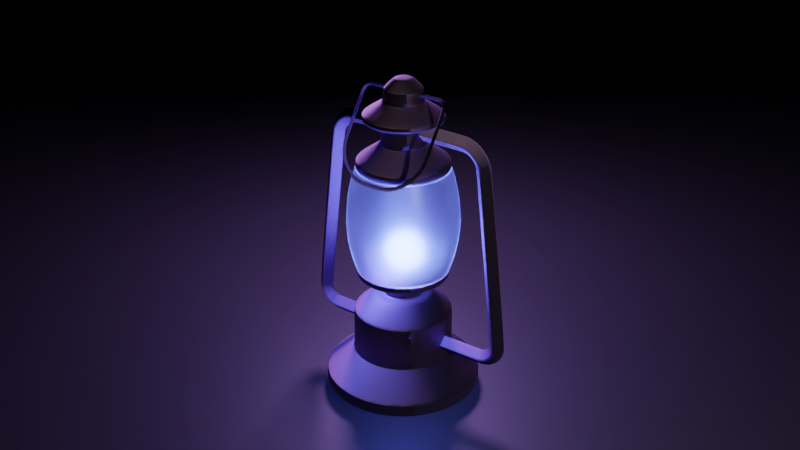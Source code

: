 # Source: lentera.blend  (saved by Blender 3.3.6; exported with 4.5.12 LTS)
import bpy
from mathutils import Matrix  # noqa: F401  (used for matrix-valued properties, if any)

bpy.ops.wm.read_factory_settings(use_empty=True)
scene = bpy.context.scene
scene.name = 'Scene'

# ---- collections
col_collection = bpy.data.collections.new('Collection'); scene.collection.children.link(col_collection)

# ---- images (referenced by path relative to the original .blend; pixels are not part of the script)
import os
ASSET_DIR = os.environ.get("B2B_ASSET_DIR", "")  # directory of the original .blend (textures are referenced by path, not embedded)
HERE = os.path.dirname(os.path.abspath(__file__))  # packed textures are extracted next to this script under _unpacked/

def load_image(name, relpath, width, height, colorspace="sRGB"):
    """Load a texture the original file referenced (path relative to the .blend, or extracted next to this script)."""
    p = next((c for c in (os.path.join(HERE, relpath), os.path.join(ASSET_DIR, relpath)) if relpath and os.path.exists(c)), "")
    if p:
        img = bpy.data.images.load(p, check_existing=True)
        img.name = name
    else:  # same state as the original file: an image datablock whose file is absent (Cycles renders it pink)
        img = bpy.data.images.new(name, width, height)
        img.source = "FILE"
        img.filepath = "//" + (relpath or name)
    img.colorspace_settings.name = colorspace
    return img
img_metal_0067_metallic_2k_jpg = load_image('metal_0067_metallic_2k.jpg', 'metal_0067_2k_vR7XaY/metal_0067_metallic_2k.jpg', 1024, 1024, 'sRGB')
img_metal_0067_roughness_2k_jpg = load_image('metal_0067_roughness_2k.jpg', 'metal_0067_2k_vR7XaY/metal_0067_roughness_2k.jpg', 1024, 1024, 'sRGB')
img_metal_0067_color_2k_jpg = load_image('metal_0067_color_2k.jpg', 'metal_0067_2k_vR7XaY/metal_0067_color_2k.jpg', 1024, 1024, 'sRGB')
img_metal_0067_normal_opengl_2k_png = load_image('metal_0067_normal_opengl_2k.png', 'metal_0067_2k_vR7XaY/metal_0067_normal_opengl_2k.png', 1024, 1024, 'sRGB')
img_metal_0067_roughness_4k_jpg = load_image('metal_0067_roughness_4k.jpg', 'metal_0067_4k_nsuBQp/metal_0067_roughness_4k.jpg', 1024, 1024, 'sRGB')

# ---- materials (node trees are filled in below, after node groups)
mat_metal = bpy.data.materials.new('metal')
mat_glass = bpy.data.materials.new('glass')
mat_glass.use_raytrace_refraction = True
mat_glass.use_screen_refraction = True
mat_glass.thickness_mode = 'SLAB'
mat_material_001 = bpy.data.materials.new('Material.001')

# ---- node groups
ng_auto_smooth = bpy.data.node_groups.new('Auto Smooth', 'GeometryNodeTree')
_s = ng_auto_smooth.interface.new_socket(name='Geometry', in_out='OUTPUT', socket_type='NodeSocketGeometry')
_s = ng_auto_smooth.interface.new_socket(name='Geometry', in_out='INPUT', socket_type='NodeSocketGeometry')
_s = ng_auto_smooth.interface.new_socket(name='Angle', in_out='INPUT', socket_type='NodeSocketFloat')
_s.subtype = 'ANGLE'
_s.min_value = 0.0
_s.max_value = 3.142
ng_auto_smooth.is_modifier = True
_N = ng_auto_smooth.nodes; _L = ng_auto_smooth.links
n0 = _N.new('NodeGroupOutput'); n0.name = 'Group Output'; n0.location = (480, -100)
n1 = _N.new('NodeGroupInput'); n1.name = 'Group Input'; n1.location = (-420, -300)
n2 = _N.new('NodeGroupInput'); n2.name = 'Group Input.001'; n2.location = (-60, -100)
n3 = _N.new('GeometryNodeSetShadeSmooth'); n3.name = 'Set Shade Smooth'; n3.location = (120, -100)
n3.domain = 'EDGE'
n4 = _N.new('GeometryNodeSetShadeSmooth'); n4.name = 'Set Shade Smooth.001'; n4.location = (300, -100)
n5 = _N.new('GeometryNodeInputMeshEdgeAngle'); n5.name = 'Edge Angle'; n5.location = (-420, -220)
n6 = _N.new('GeometryNodeInputEdgeSmooth'); n6.name = 'Is Edge Smooth'; n6.location = (-60, -160)
n7 = _N.new('GeometryNodeInputShadeSmooth'); n7.name = 'Is Face Smooth'; n7.location = (-240, -340)
n8 = _N.new('FunctionNodeBooleanMath'); n8.name = 'Boolean Math'; n8.location = (-60, -220)
n9 = _N.new('FunctionNodeCompare'); n9.name = 'Compare'; n9.location = (-240, -180)
n9.operation = 'LESS_EQUAL'
_L.new(n5.outputs[0], n9.inputs[0])
_L.new(n4.outputs[0], n0.inputs[0])
_L.new(n1.outputs[1], n9.inputs[1])
_L.new(n9.outputs[0], n8.inputs[0])
_L.new(n7.outputs[0], n8.inputs[1])
_L.new(n2.outputs[0], n3.inputs[0])
_L.new(n6.outputs[0], n3.inputs[1])
_L.new(n3.outputs[0], n4.inputs[0])
_L.new(n8.outputs[0], n3.inputs[2])
n0.is_active_output = True

# ---- material node trees
mat_metal.use_nodes = True; mat_metal.node_tree.nodes.clear()
_N = mat_metal.node_tree.nodes; _L = mat_metal.node_tree.links
n0 = _N.new('ShaderNodeBsdfPrincipled'); n0.name = 'Principled BSDF'; n0.location = (42, 300)
n0.distribution = 'GGX'
n0.subsurface_method = 'RANDOM_WALK_SKIN'
n0.inputs[3].default_value = 1.45
n0.inputs[11].default_value = 1.544
n0.inputs[27].default_value = (0.0, 0.0, 0.0, 1.0)
n0.inputs[28].default_value = 1.0
n1 = _N.new('ShaderNodeNormalMap'); n1.name = 'Normal Map'; n1.location = (-246, -400)
n1.inputs[0].default_value = 1000.0
n2 = _N.new('ShaderNodeOutputMaterial'); n2.name = 'Material Output'; n2.location = (459, 270)
n3 = _N.new('ShaderNodeTexImage'); n3.name = 'Image Texture.001'; n3.location = (-610, 105)
n3.image = img_metal_0067_metallic_2k_jpg
n4 = _N.new('ShaderNodeTexImage'); n4.name = 'Image Texture.002'; n4.location = (-608, -170)
n4.image = img_metal_0067_roughness_2k_jpg
n5 = _N.new('ShaderNodeTexImage'); n5.name = 'Image Texture'; n5.location = (-614, 379)
n5.image = img_metal_0067_color_2k_jpg
n6 = _N.new('ShaderNodeTexImage'); n6.name = 'Image Texture.003'; n6.location = (-612, -442)
n6.image = img_metal_0067_normal_opengl_2k_png
n7 = _N.new('ShaderNodeMix'); n7.name = 'Mix'; n7.location = (-237, 358)
n7.data_type = 'RGBA'
n7.inputs[0].default_value = 0.7889
n7.inputs[7].default_value = (0.4115, 0.4115, 0.4115, 1.0)
n8 = _N.new('ShaderNodeValToRGB'); n8.name = 'ColorRamp'; n8.location = (-278, -53)
while len(n8.color_ramp.elements) > 1: n8.color_ramp.elements.remove(n8.color_ramp.elements[-1])
n8.color_ramp.elements[0].position = 0.0; n8.color_ramp.elements[0].color = (0.4726, 0.4726, 0.4726, 1.0)
_e = n8.color_ramp.elements.new(1.0); _e.color = (1.0, 1.0, 1.0, 1.0)
n9 = _N.new('ShaderNodeTexCoord'); n9.name = 'Texture Coordinate'; n9.location = (-1097, 234)
n10 = _N.new('ShaderNodeMapping'); n10.name = 'Mapping'; n10.location = (-853, 240)
_L.new(n0.outputs[0], n2.inputs[0])
_L.new(n7.outputs[2], n0.inputs[0])
_L.new(n3.outputs[0], n0.inputs[1])
_L.new(n8.outputs[0], n0.inputs[2])
_L.new(n6.outputs[0], n1.inputs[1])
_L.new(n1.outputs[0], n0.inputs[5])
_L.new(n10.outputs[0], n5.inputs[0])
_L.new(n10.outputs[0], n3.inputs[0])
_L.new(n10.outputs[0], n4.inputs[0])
_L.new(n10.outputs[0], n6.inputs[0])
_L.new(n9.outputs[2], n10.inputs[0])
_L.new(n5.outputs[0], n7.inputs[6])
_L.new(n4.outputs[0], n8.inputs[0])
n2.is_active_output = True
mat_glass.use_nodes = True; mat_glass.node_tree.nodes.clear()
_N = mat_glass.node_tree.nodes; _L = mat_glass.node_tree.links
n0 = _N.new('ShaderNodeOutputMaterial'); n0.name = 'Material Output'; n0.location = (389, 300)
n1 = _N.new('ShaderNodeMapping'); n1.name = 'Mapping'; n1.location = (-832, 187)
n2 = _N.new('ShaderNodeTexCoord'); n2.name = 'Texture Coordinate'; n2.location = (-1081, 191)
n3 = _N.new('ShaderNodeTexImage'); n3.name = 'Image Texture'; n3.location = (-599, 176)
n3.image = img_metal_0067_roughness_4k_jpg
n4 = _N.new('ShaderNodeBsdfPrincipled'); n4.name = 'Principled BSDF'; n4.location = (41, 301)
n4.distribution = 'GGX'
n4.subsurface_method = 'RANDOM_WALK_SKIN'
n4.inputs[3].default_value = 1.45
n4.inputs[18].default_value = 1.0
n4.inputs[27].default_value = (0.0, 0.0, 0.0, 1.0)
n4.inputs[28].default_value = 1.0
n5 = _N.new('ShaderNodeValToRGB'); n5.name = 'ColorRamp'; n5.location = (-279, 160)
while len(n5.color_ramp.elements) > 1: n5.color_ramp.elements.remove(n5.color_ramp.elements[-1])
n5.color_ramp.elements[0].position = 0.5182; n5.color_ramp.elements[0].color = (0.3352, 0.3352, 0.3352, 1.0)
_e = n5.color_ramp.elements.new(1.0); _e.color = (1.0, 1.0, 1.0, 1.0)
n6 = _N.new('ShaderNodeValue'); n6.name = 'Value'; n6.location = (389, 140)
n6.outputs[0].default_value = 0.0
_L.new(n4.outputs[0], n0.inputs[0])
_L.new(n1.outputs[0], n3.inputs[0])
_L.new(n2.outputs[2], n1.inputs[0])
_L.new(n5.outputs[0], n4.inputs[2])
_L.new(n3.outputs[0], n5.inputs[0])
_L.new(n6.outputs[0], n0.inputs[3])
n0.is_active_output = True
mat_material_001.use_nodes = True; mat_material_001.node_tree.nodes.clear()
_N = mat_material_001.node_tree.nodes; _L = mat_material_001.node_tree.links
n0 = _N.new('ShaderNodeBsdfPrincipled'); n0.name = 'Principled BSDF'; n0.location = (10, 300)
n0.distribution = 'GGX'
n0.subsurface_method = 'RANDOM_WALK_SKIN'
n0.inputs[0].default_value = (0.04045, 0.04045, 0.04045, 1.0)
n0.inputs[3].default_value = 1.45
n0.inputs[27].default_value = (0.0, 0.0, 0.0, 1.0)
n0.inputs[28].default_value = 1.0
n1 = _N.new('ShaderNodeOutputMaterial'); n1.name = 'Material Output'; n1.location = (300, 300)
_L.new(n0.outputs[0], n1.inputs[0])
n1.is_active_output = True

# ---- world
world_world = bpy.data.worlds.new('World'); scene.world = world_world
world_world.use_nodes = True; world_world.node_tree.nodes.clear()
_N = world_world.node_tree.nodes; _L = world_world.node_tree.links
n0 = _N.new('ShaderNodeOutputWorld'); n0.name = 'World Output'; n0.location = (300, 300)
n1 = _N.new('ShaderNodeBackground'); n1.name = 'Background'; n1.location = (10, 300)
n1.inputs[0].default_value = (0.05088, 0.05088, 0.05088, 1.0)
n1.inputs[1].default_value = 1.5
_L.new(n1.outputs[0], n0.inputs[0])
_L.new(n1.outputs[0], n0.inputs[1])
n0.is_active_output = True
world_world.use_eevee_finite_volume = True
world_world.color = (0.05088, 0.05088, 0.05088)
world_world.use_sun_shadow = False
world_world.sun_shadow_jitter_overblur = 0.0

# ---- cameras
cam_camera = bpy.data.cameras.new('Camera')
cam_camera.clip_end = 100.0
cam_camera.ortho_scale = 7.314

# ---- lights
light_light = bpy.data.lights.new('Light', 'POINT')
light_light.transmission_factor = 0.0
light_light.energy = 200.0
light_light.shadow_soft_size = 0.15
light_light.shadow_maximum_resolution = 0.006
light_light.use_absolute_resolution = True
light_point = bpy.data.lights.new('Point', 'POINT')
light_point.color = (0.0985, 0.1516, 1.0)
light_point.transmission_factor = 0.0
light_point.use_shadow = False
light_point.energy = 150.0
light_point.shadow_soft_size = 0.23
light_point.shadow_maximum_resolution = 0.006
light_point.use_absolute_resolution = True
light_area = bpy.data.lights.new('Area', 'AREA')
light_area.color = (0.536, 0.292, 1.0)
light_area.transmission_factor = 0.0
light_area.energy = 392.7
light_area.shadow_soft_size = 1.451
light_area.shadow_maximum_resolution = 0.006
light_area.use_absolute_resolution = True
light_area.size = 1.451
light_area.size_y = 1.0

# ---- meshes
me_cylinder_001 = bpy.data.meshes.new('Cylinder.001')
me_cylinder_001.from_pydata([(2.546e-08, 0.9288, -0.5971), (2.546e-08, 0.9288, -0.4416), (0.2404, 0.8972, -0.5971), (0.2404, 0.8972, -0.4416), (0.4644, 0.8044, -0.5971), (0.4644, 0.8044, -0.4416), (0.6568, 0.6568, -0.5971), (0.6568, 0.6568, -0.4416), (0.8044, 0.4644, -0.5971), (0.8044, 0.4644, -0.4416), (0.8972, 0.2404, -0.5971), (0.8972, 0.2404, -0.4416), (0.9288, 2.122e-09, -0.5971), (0.9288, 2.122e-09, -0.4416), (0.8972, -0.2404, -0.5971), (0.8972, -0.2404, -0.4416), (0.8044, -0.4644, -0.5971), (0.8044, -0.4644, -0.4416), (0.6568, -0.6568, -0.5971), (0.6568, -0.6568, -0.4416), (0.4644, -0.8044, -0.5971), (0.4644, -0.8044, -0.4416), (0.2404, -0.8972, -0.5971), (0.2404, -0.8972, -0.4416), (2.546e-08, -0.9288, -0.5971), (2.546e-08, -0.9288, -0.4416), (-0.2404, -0.8972, -0.5971), (-0.2404, -0.8972, -0.4416), (-0.4644, -0.8044, -0.5971), (-0.4644, -0.8044, -0.4416), (-0.6568, -0.6568, -0.5971), (-0.6568, -0.6568, -0.4416), (-0.8044, -0.4644, -0.5971), (-0.8044, -0.4644, -0.4416), (-0.8972, -0.2404, -0.5971), (-0.8972, -0.2404, -0.4416), (-0.9288, 2.122e-09, -0.5971), (-0.9288, 2.122e-09, -0.4416), (-0.8972, 0.2404, -0.5971), (-0.8972, 0.2404, -0.4416), (-0.8044, 0.4644, -0.5971), (-0.8044, 0.4644, -0.4416), (-0.6568, 0.6568, -0.5971), (-0.6568, 0.6568, -0.4416), (-0.4644, 0.8044, -0.5971), (-0.4644, 0.8044, -0.4416), (-0.2404, 0.8972, -0.5971), (-0.2404, 0.8972, -0.4416), (-7.065e-09, 0.5881, -0.1612), (0.1522, 0.5681, -0.1612), (0.294, 0.5093, -0.1612), (0.4158, 0.4158, -0.1612), (0.5093, 0.294, -0.1612), (0.5681, 0.1522, -0.1612), (0.5881, -2.455e-08, -0.1612), (0.5681, -0.1522, -0.1612), (0.5093, -0.294, -0.1612), (0.4158, -0.4158, -0.1612), (0.294, -0.5093, -0.1612), (0.1522, -0.5681, -0.1612), (-7.065e-09, -0.5881, -0.1612), (-0.1522, -0.5681, -0.1612), (-0.294, -0.5093, -0.1612), (-0.4158, -0.4158, -0.1612), (-0.5093, -0.294, -0.1612), (-0.5681, -0.1522, -0.1612), (-0.5881, -2.455e-08, -0.1612), (-0.5681, 0.1522, -0.1612), (-0.5093, 0.294, -0.1612), (-0.4158, 0.4158, -0.1612), (-0.294, 0.5093, -0.1612), (-0.1522, 0.5681, -0.1612), (-2.652e-09, 0.5881, 0.3537), (0.1522, 0.5681, 0.3537), (0.294, 0.5093, 0.3537), (0.4158, 0.4158, 0.3537), (0.5093, 0.294, 0.3537), (0.5681, 0.1522, 0.3537), (0.5881, -2.455e-08, 0.3537), (0.5681, -0.1522, 0.3537), (0.5093, -0.294, 0.3537), (0.4158, -0.4158, 0.3537), (0.294, -0.5093, 0.3537), (0.1522, -0.5681, 0.3537), (-2.652e-09, -0.5881, 0.3537), (-0.1522, -0.5681, 0.3537), (-0.294, -0.5093, 0.3537), (-0.4158, -0.4158, 0.3537), (-0.5093, -0.294, 0.3537), (-0.5681, -0.1522, 0.3537), (-0.5881, -2.455e-08, 0.3537), (-0.5681, 0.1522, 0.3537), (-0.5093, 0.294, 0.3537), (-0.4158, 0.4158, 0.3537), (-0.294, 0.5093, 0.3537), (-0.1522, 0.5681, 0.3537), (4.934e-08, 0.2206, 0.5692), (0.05708, 0.213, 0.5692), (0.1103, 0.191, 0.5692), (0.156, 0.156, 0.5692), (0.191, 0.1103, 0.5692), (0.213, 0.05708, 0.5692), (0.2206, -4.04e-08, 0.5692), (0.213, -0.05708, 0.5692), (0.191, -0.1103, 0.5692), (0.156, -0.156, 0.5692), (0.1103, -0.191, 0.5692), (0.05708, -0.213, 0.5692), (4.934e-08, -0.2206, 0.5692), (-0.05708, -0.213, 0.5692), (-0.1103, -0.191, 0.5692), (-0.156, -0.156, 0.5692), (-0.191, -0.1103, 0.5692), (-0.213, -0.05708, 0.5692), (-0.2206, -4.04e-08, 0.5692), (-0.213, 0.05708, 0.5692), (-0.191, 0.1103, 0.5692), (-0.156, 0.156, 0.5692), (-0.1103, 0.191, 0.5692), (-0.05708, 0.213, 0.5692), (0.08719, 0.3254, 0.5692), (4.934e-08, 0.3369, 0.5692), (0.1684, 0.2917, 0.5692), (0.2382, 0.2382, 0.5692), (0.2917, 0.1684, 0.5692), (0.3254, 0.08719, 0.5692), (0.3369, -3.953e-08, 0.5692), (0.3254, -0.08719, 0.5692), (0.2917, -0.1684, 0.5692), (0.2382, -0.2382, 0.5692), (0.1684, -0.2917, 0.5692), (0.08719, -0.3254, 0.5692), (4.934e-08, -0.3369, 0.5692), (-0.08719, -0.3254, 0.5692), (-0.1684, -0.2917, 0.5692), (-0.2382, -0.2382, 0.5692), (-0.2917, -0.1684, 0.5692), (-0.3254, -0.08719, 0.5692), (-0.3369, -3.953e-08, 0.5692), (-0.3254, 0.08719, 0.5692), (-0.2917, 0.1684, 0.5692), (-0.2382, 0.2382, 0.5692), (-0.1684, 0.2917, 0.5692), (-0.08719, 0.3254, 0.5692), (1.069e-08, 0.2312, 0.7493), (0.05985, 0.2233, 0.7493), (0.1156, 0.2002, 0.7493), (0.1635, 0.1635, 0.7493), (0.2002, 0.1156, 0.7493), (0.2233, 0.05985, 0.7493), (0.2312, -3.803e-08, 0.7493), (0.2233, -0.05985, 0.7493), (0.2002, -0.1156, 0.7493), (0.1635, -0.1635, 0.7493), (0.1156, -0.2002, 0.7493), (0.05985, -0.2233, 0.7493), (1.069e-08, -0.2312, 0.7493), (-0.05985, -0.2233, 0.7493), (-0.1156, -0.2002, 0.7493), (-0.1635, -0.1635, 0.7493), (-0.2002, -0.1156, 0.7493), (-0.2233, -0.05985, 0.7493), (-0.2312, -3.803e-08, 0.7493), (-0.2233, 0.05985, 0.7493), (-0.2002, 0.1156, 0.7493), (-0.1635, 0.1635, 0.7493), (-0.1156, 0.2002, 0.7493), (-0.05985, 0.2233, 0.7493), (-1.35e-07, 0.5454, 0.8093), (0.1412, 0.5269, 0.8093), (0.2727, 0.4724, 0.8093), (0.3857, 0.3857, 0.8093), (0.4724, 0.2727, 0.8093), (0.5269, 0.1412, 0.8093), (0.5454, -9.558e-08, 0.8093), (0.5269, -0.1412, 0.8093), (0.4724, -0.2727, 0.8093), (0.3857, -0.3857, 0.8093), (0.2727, -0.4724, 0.8093), (0.1412, -0.5269, 0.8093), (-1.35e-07, -0.5454, 0.8093), (-0.1412, -0.5269, 0.8093), (-0.2727, -0.4724, 0.8093), (-0.3857, -0.3857, 0.8093), (-0.4724, -0.2727, 0.8093), (-0.5269, -0.1412, 0.8093), (-0.5454, -9.558e-08, 0.8093), (-0.5269, 0.1412, 0.8093), (-0.4724, 0.2727, 0.8093), (-0.3857, 0.3857, 0.8093), (-0.2727, 0.4724, 0.8093), (-0.1412, 0.5269, 0.8093), (-1.322e-07, 0.5454, 0.8901), (0.1412, 0.5269, 0.8901), (0.2727, 0.4724, 0.8901), (0.3857, 0.3857, 0.8901), (0.4724, 0.2727, 0.8901), (0.5269, 0.1412, 0.8901), (0.5454, -9.558e-08, 0.8901), (0.5269, -0.1412, 0.8901), (0.4724, -0.2727, 0.8901), (0.3857, -0.3857, 0.8901), (0.2727, -0.4724, 0.8901), (0.1412, -0.5269, 0.8901), (-1.322e-07, -0.5454, 0.8901), (-0.1412, -0.5269, 0.8901), (-0.2727, -0.4724, 0.8901), (-0.3857, -0.3857, 0.8901), (-0.4724, -0.2727, 0.8901), (-0.5269, -0.1412, 0.8901), (-0.5454, -9.558e-08, 0.8901), (-0.5269, 0.1412, 0.8901), (-0.4724, 0.2727, 0.8901), (-0.3857, 0.3857, 0.8901), (-0.2727, 0.4724, 0.8901), (-0.1412, 0.5269, 0.8901), (-1.657e-07, 0.5454, 2.15), (0.1412, 0.5269, 2.15), (0.2727, 0.4724, 2.15), (0.3857, 0.3857, 2.15), (0.4724, 0.2727, 2.15), (0.5269, 0.1412, 2.15), (0.5454, -9.558e-08, 2.15), (0.5269, -0.1412, 2.15), (0.4724, -0.2727, 2.15), (0.3857, -0.3857, 2.15), (0.2727, -0.4724, 2.15), (0.1412, -0.5269, 2.15), (-1.657e-07, -0.5454, 2.15), (-0.1412, -0.5269, 2.15), (-0.2727, -0.4724, 2.15), (-0.3857, -0.3857, 2.15), (-0.4724, -0.2727, 2.15), (-0.5269, -0.1412, 2.15), (-0.5454, -9.558e-08, 2.15), (-0.5269, 0.1412, 2.15), (-0.4724, 0.2727, 2.15), (-0.3857, 0.3857, 2.15), (-0.2727, 0.4724, 2.15), (-0.1412, 0.5269, 2.15), (-1.936e-07, 0.5454, 2.242), (0.1412, 0.5269, 2.242), (0.2727, 0.4724, 2.242), (0.3857, 0.3857, 2.242), (0.4724, 0.2727, 2.242), (0.5269, 0.1412, 2.242), (0.5454, -9.558e-08, 2.242), (0.5269, -0.1412, 2.242), (0.4724, -0.2727, 2.242), (0.3857, -0.3857, 2.242), (0.2727, -0.4724, 2.242), (0.1412, -0.5269, 2.242), (-1.936e-07, -0.5454, 2.242), (-0.1412, -0.5269, 2.242), (-0.2727, -0.4724, 2.242), (-0.3857, -0.3857, 2.242), (-0.4724, -0.2727, 2.242), (-0.5269, -0.1412, 2.242), (-0.5454, -9.558e-08, 2.242), (-0.5269, 0.1412, 2.242), (-0.4724, 0.2727, 2.242), (-0.3857, 0.3857, 2.242), (-0.2727, 0.4724, 2.242), (-0.1412, 0.5269, 2.242), (-1.316e-07, 0.2549, 2.438), (0.06597, 0.2462, 2.438), (0.1274, 0.2207, 2.438), (0.1802, 0.1802, 2.438), (0.2207, 0.1274, 2.438), (0.2462, 0.06597, 2.438), (0.2549, -1.178e-07, 2.438), (0.2462, -0.06597, 2.438), (0.2207, -0.1274, 2.438), (0.1802, -0.1802, 2.438), (0.1274, -0.2207, 2.438), (0.06597, -0.2462, 2.438), (-1.316e-07, -0.2549, 2.438), (-0.06597, -0.2462, 2.438), (-0.1274, -0.2207, 2.438), (-0.1802, -0.1802, 2.438), (-0.2207, -0.1274, 2.438), (-0.2462, -0.06597, 2.438), (-0.2549, -1.178e-07, 2.438), (-0.2462, 0.06597, 2.438), (-0.2207, 0.1274, 2.438), (-0.1802, 0.1802, 2.438), (-0.1274, 0.2207, 2.438), (-0.06597, 0.2462, 2.438), (-8.369e-08, 0.2549, 2.674), (0.06597, 0.2462, 2.674), (0.1274, 0.2207, 2.674), (0.1802, 0.1802, 2.674), (0.2207, 0.1274, 2.674), (0.2462, 0.06597, 2.674), (0.2549, -1.178e-07, 2.674), (0.2462, -0.06597, 2.674), (0.2207, -0.1274, 2.674), (0.1802, -0.1802, 2.674), (0.1274, -0.2207, 2.674), (0.06597, -0.2462, 2.674), (-8.369e-08, -0.2549, 2.674), (-0.06597, -0.2462, 2.674), (-0.1274, -0.2207, 2.674), (-0.1802, -0.1802, 2.674), (-0.2207, -0.1274, 2.674), (-0.2462, -0.06597, 2.674), (-0.2549, -1.178e-07, 2.674), (-0.2462, 0.06597, 2.674), (-0.2207, 0.1274, 2.674), (-0.1802, 0.1802, 2.674), (-0.1274, 0.2207, 2.674), (-0.06597, 0.2462, 2.674), (-1.712e-07, 0.4706, 2.715), (0.1218, 0.4545, 2.715), (0.2353, 0.4075, 2.715), (0.3327, 0.3327, 2.715), (0.4075, 0.2353, 2.715), (0.4545, 0.1218, 2.715), (0.4706, -1.418e-07, 2.715), (0.4545, -0.1218, 2.715), (0.4075, -0.2353, 2.715), (0.3327, -0.3327, 2.715), (0.2353, -0.4075, 2.715), (0.1218, -0.4545, 2.715), (-1.712e-07, -0.4706, 2.715), (-0.1218, -0.4545, 2.715), (-0.2353, -0.4075, 2.715), (-0.3327, -0.3327, 2.715), (-0.4075, -0.2353, 2.715), (-0.4545, -0.1218, 2.715), (-0.4706, -1.418e-07, 2.715), (-0.4545, 0.1218, 2.715), (-0.4075, 0.2353, 2.715), (-0.3327, 0.3327, 2.715), (-0.2353, 0.4075, 2.715), (-0.1218, 0.4545, 2.715), (-1.665e-07, 0.4706, 2.78), (0.1218, 0.4545, 2.78), (0.2353, 0.4075, 2.78), (0.3327, 0.3327, 2.78), (0.4075, 0.2353, 2.78), (0.4545, 0.1218, 2.78), (0.4706, -1.418e-07, 2.78), (0.4545, -0.1218, 2.78), (0.4075, -0.2353, 2.78), (0.3327, -0.3327, 2.78), (0.2353, -0.4075, 2.78), (0.1218, -0.4545, 2.78), (-1.665e-07, -0.4706, 2.78), (-0.1218, -0.4545, 2.78), (-0.2353, -0.4075, 2.78), (-0.3327, -0.3327, 2.78), (-0.4075, -0.2353, 2.78), (-0.4545, -0.1218, 2.78), (-0.4706, -1.418e-07, 2.78), (-0.4545, 0.1218, 2.78), (-0.4075, 0.2353, 2.78), (-0.3327, 0.3327, 2.78), (-0.2353, 0.4075, 2.78), (-0.1218, 0.4545, 2.78), (-2.333e-08, 0.2262, 2.931), (0.05854, 0.2185, 2.931), (0.1131, 0.1959, 2.931), (0.1599, 0.1599, 2.931), (0.1959, 0.1131, 2.931), (0.2185, 0.05854, 2.931), (0.2262, -1.308e-07, 2.931), (0.2185, -0.05854, 2.931), (0.1959, -0.1131, 2.931), (0.1599, -0.1599, 2.931), (0.1131, -0.1959, 2.931), (0.05854, -0.2185, 2.931), (-2.333e-08, -0.2262, 2.931), (-0.05854, -0.2185, 2.931), (-0.1131, -0.1959, 2.931), (-0.1599, -0.1599, 2.931), (-0.1959, -0.1131, 2.931), (-0.2185, -0.05854, 2.931), (-0.2262, -1.308e-07, 2.931), (-0.2185, 0.05854, 2.931), (-0.1959, 0.1131, 2.931), (-0.1599, 0.1599, 2.931), (-0.1131, 0.1959, 2.931), (-0.05854, 0.2185, 2.931), (-6.84e-08, 0.2262, 3.077), (0.05854, 0.2185, 3.077), (0.1131, 0.1959, 3.077), (0.1599, 0.1599, 3.077), (0.1959, 0.1131, 3.077), (0.2185, 0.05854, 3.077), (0.2262, -1.308e-07, 3.077), (0.2185, -0.05854, 3.077), (0.1959, -0.1131, 3.077), (0.1599, -0.1599, 3.077), (0.1131, -0.1959, 3.077), (0.05854, -0.2185, 3.077), (-6.84e-08, -0.2262, 3.077), (-0.05854, -0.2185, 3.077), (-0.1131, -0.1959, 3.077), (-0.1599, -0.1599, 3.077), (-0.1959, -0.1131, 3.077), (-0.2185, -0.05854, 3.077), (-0.2262, -1.308e-07, 3.077), (-0.2185, 0.05854, 3.077), (-0.1959, 0.1131, 3.077), (-0.1599, 0.1599, 3.077), (-0.1131, 0.1959, 3.077), (-0.05854, 0.2185, 3.077), (-9.391e-08, 0.09905, 3.199), (0.02564, 0.09568, 3.199), (0.04953, 0.08578, 3.199), (0.07004, 0.07004, 3.199), (0.08578, 0.04953, 3.199), (0.09568, 0.02564, 3.199), (0.09905, -1.602e-07, 3.199), (0.09568, -0.02564, 3.199), (0.08578, -0.04953, 3.199), (0.07004, -0.07004, 3.199), (0.04953, -0.08578, 3.199), (0.02564, -0.09568, 3.199), (-9.391e-08, -0.09905, 3.199), (-0.02564, -0.09568, 3.199), (-0.04953, -0.08578, 3.199), (-0.07004, -0.07004, 3.199), (-0.08578, -0.04953, 3.199), (-0.09568, -0.02564, 3.199), (-0.09905, -1.602e-07, 3.199), (-0.09568, 0.02564, 3.199), (-0.08578, 0.04953, 3.199), (-0.07004, 0.07004, 3.199), (-0.04953, 0.08578, 3.199), (-0.02564, 0.09568, 3.199)], [], [(0, 1, 3, 2), (2, 3, 5, 4), (4, 5, 7, 6), (6, 7, 9, 8), (8, 9, 11, 10), (10, 11, 13, 12), (12, 13, 15, 14), (14, 15, 17, 16), (16, 17, 19, 18), (18, 19, 21, 20), (20, 21, 23, 22), (22, 23, 25, 24), (24, 25, 27, 26), (26, 27, 29, 28), (28, 29, 31, 30), (30, 31, 33, 32), (32, 33, 35, 34), (34, 35, 37, 36), (36, 37, 39, 38), (38, 39, 41, 40), (40, 41, 43, 42), (42, 43, 45, 44), (11, 9, 52, 53), (44, 45, 47, 46), (46, 47, 1, 0), (0, 2, 4, 6, 8, 10, 12, 14, 16, 18, 20, 22, 24, 26, 28, 30, 32, 34, 36, 38, 40, 42, 44, 46), (50, 49, 73, 74), (21, 19, 57, 58), (31, 29, 62, 63), (41, 39, 67, 68), (7, 5, 50, 51), (17, 15, 55, 56), (3, 1, 48, 49), (27, 25, 60, 61), (37, 35, 65, 66), (47, 45, 70, 71), (13, 11, 53, 54), (23, 21, 58, 59), (33, 31, 63, 64), (43, 41, 68, 69), (9, 7, 51, 52), (19, 17, 56, 57), (29, 27, 61, 62), (39, 37, 66, 67), (1, 47, 71, 48), (5, 3, 49, 50), (15, 13, 54, 55), (25, 23, 59, 60), (35, 33, 64, 65), (45, 43, 69, 70), (78, 77, 125, 126), (65, 64, 88, 89), (58, 57, 81, 82), (51, 50, 74, 75), (66, 65, 89, 90), (59, 58, 82, 83), (52, 51, 75, 76), (67, 66, 90, 91), (60, 59, 83, 84), (53, 52, 76, 77), (68, 67, 91, 92), (61, 60, 84, 85), (54, 53, 77, 78), (69, 68, 92, 93), (62, 61, 85, 86), (55, 54, 78, 79), (70, 69, 93, 94), (63, 62, 86, 87), (56, 55, 79, 80), (71, 70, 94, 95), (49, 48, 72, 73), (64, 63, 87, 88), (57, 56, 80, 81), (48, 71, 95, 72), (102, 101, 149, 150), (93, 92, 140, 141), (86, 85, 133, 134), (79, 78, 126, 127), (94, 93, 141, 142), (87, 86, 134, 135), (80, 79, 127, 128), (95, 94, 142, 143), (73, 72, 121, 120), (88, 87, 135, 136), (81, 80, 128, 129), (72, 95, 143, 121), (74, 73, 120, 122), (89, 88, 136, 137), (82, 81, 129, 130), (75, 74, 122, 123), (90, 89, 137, 138), (83, 82, 130, 131), (76, 75, 123, 124), (91, 90, 138, 139), (84, 83, 131, 132), (77, 76, 124, 125), (92, 91, 139, 140), (85, 84, 132, 133), (96, 97, 120, 121), (97, 98, 122, 120), (98, 99, 123, 122), (99, 100, 124, 123), (100, 101, 125, 124), (101, 102, 126, 125), (102, 103, 127, 126), (103, 104, 128, 127), (104, 105, 129, 128), (105, 106, 130, 129), (106, 107, 131, 130), (107, 108, 132, 131), (108, 109, 133, 132), (109, 110, 134, 133), (110, 111, 135, 134), (111, 112, 136, 135), (112, 113, 137, 136), (113, 114, 138, 137), (114, 115, 139, 138), (115, 116, 140, 139), (116, 117, 141, 140), (117, 118, 142, 141), (118, 119, 143, 142), (119, 96, 121, 143), (163, 162, 186, 187), (117, 116, 164, 165), (110, 109, 157, 158), (103, 102, 150, 151), (118, 117, 165, 166), (111, 110, 158, 159), (104, 103, 151, 152), (119, 118, 166, 167), (97, 96, 144, 145), (112, 111, 159, 160), (105, 104, 152, 153), (96, 119, 167, 144), (98, 97, 145, 146), (113, 112, 160, 161), (106, 105, 153, 154), (99, 98, 146, 147), (114, 113, 161, 162), (107, 106, 154, 155), (100, 99, 147, 148), (115, 114, 162, 163), (108, 107, 155, 156), (101, 100, 148, 149), (116, 115, 163, 164), (109, 108, 156, 157), (176, 175, 199, 200), (156, 155, 179, 180), (149, 148, 172, 173), (164, 163, 187, 188), (157, 156, 180, 181), (150, 149, 173, 174), (165, 164, 188, 189), (158, 157, 181, 182), (151, 150, 174, 175), (166, 165, 189, 190), (159, 158, 182, 183), (152, 151, 175, 176), (167, 166, 190, 191), (145, 144, 168, 169), (160, 159, 183, 184), (153, 152, 176, 177), (144, 167, 191, 168), (146, 145, 169, 170), (161, 160, 184, 185), (154, 153, 177, 178), (147, 146, 170, 171), (162, 161, 185, 186), (155, 154, 178, 179), (148, 147, 171, 172), (191, 190, 214, 215), (169, 168, 192, 193), (184, 183, 207, 208), (177, 176, 200, 201), (168, 191, 215, 192), (170, 169, 193, 194), (185, 184, 208, 209), (178, 177, 201, 202), (171, 170, 194, 195), (186, 185, 209, 210), (179, 178, 202, 203), (172, 171, 195, 196), (187, 186, 210, 211), (180, 179, 203, 204), (173, 172, 196, 197), (188, 187, 211, 212), (181, 180, 204, 205), (174, 173, 197, 198), (189, 188, 212, 213), (182, 181, 205, 206), (175, 174, 198, 199), (190, 189, 213, 214), (183, 182, 206, 207), (239, 238, 262, 263), (252, 251, 275, 276), (217, 216, 240, 241), (232, 231, 255, 256), (225, 224, 248, 249), (216, 239, 263, 240), (218, 217, 241, 242), (233, 232, 256, 257), (226, 225, 249, 250), (219, 218, 242, 243), (234, 233, 257, 258), (227, 226, 250, 251), (220, 219, 243, 244), (235, 234, 258, 259), (228, 227, 251, 252), (221, 220, 244, 245), (236, 235, 259, 260), (229, 228, 252, 253), (222, 221, 245, 246), (237, 236, 260, 261), (230, 229, 253, 254), (223, 222, 246, 247), (238, 237, 261, 262), (231, 230, 254, 255), (224, 223, 247, 248), (265, 264, 288, 289), (245, 244, 268, 269), (260, 259, 283, 284), (253, 252, 276, 277), (246, 245, 269, 270), (261, 260, 284, 285), (254, 253, 277, 278), (247, 246, 270, 271), (262, 261, 285, 286), (255, 254, 278, 279), (248, 247, 271, 272), (263, 262, 286, 287), (241, 240, 264, 265), (256, 255, 279, 280), (249, 248, 272, 273), (240, 263, 287, 264), (242, 241, 265, 266), (257, 256, 280, 281), (250, 249, 273, 274), (243, 242, 266, 267), (258, 257, 281, 282), (251, 250, 274, 275), (244, 243, 267, 268), (259, 258, 282, 283), (293, 292, 316, 317), (280, 279, 303, 304), (273, 272, 296, 297), (264, 287, 311, 288), (266, 265, 289, 290), (281, 280, 304, 305), (274, 273, 297, 298), (267, 266, 290, 291), (282, 281, 305, 306), (275, 274, 298, 299), (268, 267, 291, 292), (283, 282, 306, 307), (276, 275, 299, 300), (269, 268, 292, 293), (284, 283, 307, 308), (277, 276, 300, 301), (270, 269, 293, 294), (285, 284, 308, 309), (278, 277, 301, 302), (271, 270, 294, 295), (286, 285, 309, 310), (279, 278, 302, 303), (272, 271, 295, 296), (287, 286, 310, 311), (328, 327, 351, 352), (308, 307, 331, 332), (301, 300, 324, 325), (294, 293, 317, 318), (309, 308, 332, 333), (302, 301, 325, 326), (295, 294, 318, 319), (310, 309, 333, 334), (303, 302, 326, 327), (296, 295, 319, 320), (311, 310, 334, 335), (289, 288, 312, 313), (304, 303, 327, 328), (297, 296, 320, 321), (288, 311, 335, 312), (290, 289, 313, 314), (305, 304, 328, 329), (298, 297, 321, 322), (291, 290, 314, 315), (306, 305, 329, 330), (299, 298, 322, 323), (292, 291, 315, 316), (307, 306, 330, 331), (300, 299, 323, 324), (341, 340, 364, 365), (321, 320, 344, 345), (312, 335, 359, 336), (314, 313, 337, 338), (329, 328, 352, 353), (322, 321, 345, 346), (315, 314, 338, 339), (330, 329, 353, 354), (323, 322, 346, 347), (316, 315, 339, 340), (331, 330, 354, 355), (324, 323, 347, 348), (317, 316, 340, 341), (332, 331, 355, 356), (325, 324, 348, 349), (318, 317, 341, 342), (333, 332, 356, 357), (326, 325, 349, 350), (319, 318, 342, 343), (334, 333, 357, 358), (327, 326, 350, 351), (320, 319, 343, 344), (335, 334, 358, 359), (313, 312, 336, 337), (371, 370, 394, 395), (356, 355, 379, 380), (349, 348, 372, 373), (342, 341, 365, 366), (357, 356, 380, 381), (350, 349, 373, 374), (343, 342, 366, 367), (358, 357, 381, 382), (351, 350, 374, 375), (344, 343, 367, 368), (359, 358, 382, 383), (337, 336, 360, 361), (352, 351, 375, 376), (345, 344, 368, 369), (336, 359, 383, 360), (338, 337, 361, 362), (353, 352, 376, 377), (346, 345, 369, 370), (339, 338, 362, 363), (354, 353, 377, 378), (347, 346, 370, 371), (340, 339, 363, 364), (355, 354, 378, 379), (348, 347, 371, 372), (406, 405, 429, 430), (364, 363, 387, 388), (379, 378, 402, 403), (372, 371, 395, 396), (365, 364, 388, 389), (380, 379, 403, 404), (373, 372, 396, 397), (366, 365, 389, 390), (381, 380, 404, 405), (374, 373, 397, 398), (367, 366, 390, 391), (382, 381, 405, 406), (375, 374, 398, 399), (368, 367, 391, 392), (383, 382, 406, 407), (361, 360, 384, 385), (376, 375, 399, 400), (369, 368, 392, 393), (360, 383, 407, 384), (362, 361, 385, 386), (377, 376, 400, 401), (370, 369, 393, 394), (363, 362, 386, 387), (378, 377, 401, 402), (409, 408, 431, 430, 429, 428, 427, 426, 425, 424, 423, 422, 421, 420, 419, 418, 417, 416, 415, 414, 413, 412, 411, 410), (399, 398, 422, 423), (392, 391, 415, 416), (407, 406, 430, 431), (385, 384, 408, 409), (400, 399, 423, 424), (393, 392, 416, 417), (384, 407, 431, 408), (386, 385, 409, 410), (401, 400, 424, 425), (394, 393, 417, 418), (387, 386, 410, 411), (402, 401, 425, 426), (395, 394, 418, 419), (388, 387, 411, 412), (403, 402, 426, 427), (396, 395, 419, 420), (389, 388, 412, 413), (404, 403, 427, 428), (397, 396, 420, 421), (390, 389, 413, 414), (405, 404, 428, 429), (398, 397, 421, 422), (391, 390, 414, 415), (217, 218, 219, 220, 221, 222, 223, 224, 225, 226, 227, 228, 229, 230, 231, 232, 233, 234, 235, 236, 237, 238, 239, 216), (193, 192, 215, 214, 213, 212, 211, 210, 209, 208, 207, 206, 205, 204, 203, 202, 201, 200, 199, 198, 197, 196, 195, 194)])
me_cylinder_001.polygons.foreach_set('use_smooth', [True] * 388)
_uv = me_cylinder_001.uv_layers.new(name='UVMap')
_uv.uv.foreach_set('vector', [0.5, -0.05423, 0.5, -0.01327, 0.5633, -0.01327, 0.5633, -0.05423, 0.5633, -0.05423, 0.5633, -0.01327, 0.6223, -0.01327, 0.6223, -0.05423, 0.6223, -0.05423, 0.6223, -0.01327, 0.673, -0.01327, 0.673, -0.05423, 0.673, -0.05423, 0.673, -0.01327, 0.6223, -0.01327, 0.6223, -0.05423, 0.6223, -0.05423, 0.6223, -0.01327, 0.5633, -0.01327, 0.5633, -0.05423, 0.5633, -0.05423, 0.5633, -0.01327, 0.5, -0.01327, 0.5, -0.05423, 0.5, -0.05423, 0.5, -0.01327, 0.4367, -0.01327, 0.4367, -0.05423, 0.4367, -0.05423, 0.4367, -0.01327, 0.3777, -0.01327, 0.3777, -0.05423, 0.3777, -0.05423, 0.3777, -0.01327, 0.327, -0.01327, 0.327, -0.05423, 0.673, -0.05423, 0.673, -0.01327, 0.6223, -0.01327, 0.6223, -0.05423, 0.6223, -0.05423, 0.6223, -0.01327, 0.5633, -0.01327, 0.5633, -0.05423, 0.5633, -0.05423, 0.5633, -0.01327, 0.5, -0.01327, 0.5, -0.05423, 0.5, -0.05423, 0.5, -0.01327, 0.4367, -0.01327, 0.4367, -0.05423, 0.4367, -0.05423, 0.4367, -0.01327, 0.3777, -0.01327, 0.3777, -0.05423, 0.3777, -0.05423, 0.3777, -0.01327, 0.327, -0.01327, 0.327, -0.05423, 0.327, -0.05423, 0.327, -0.01327, 0.3777, -0.01327, 0.3777, -0.05423, 0.3777, -0.05423, 0.3777, -0.01327, 0.4367, -0.01327, 0.4367, -0.05423, 0.4367, -0.05423, 0.4367, -0.01327, 0.5, -0.01327, 0.5, -0.05423, 0.5, -0.05423, 0.5, -0.01327, 0.5633, -0.01327, 0.5633, -0.05423, 0.5633, -0.05423, 0.5633, -0.01327, 0.6223, -0.01327, 0.6223, -0.05423, 0.6223, -0.05423, 0.6223, -0.01327, 0.673, -0.01327, 0.673, -0.05423, 0.327, -0.05423, 0.327, -0.01327, 0.3777, -0.01327, 0.3777, -0.05423, 0.7363, 0.5633, 0.7119, 0.6223, 0.6342, 0.5775, 0.6496, 0.5401, 0.3777, -0.05423, 0.3777, -0.01327, 0.4367, -0.01327, 0.4367, -0.05423, 0.4367, -0.05423, 0.4367, -0.01327, 0.5, -0.01327, 0.5, -0.05423, 0.5, 0.7447, 0.5633, 0.7363, 0.6223, 0.7119, 0.673, 0.673, 0.7119, 0.6223, 0.7363, 0.5633, 0.7447, 0.5, 0.7363, 0.4367, 0.7119, 0.3777, 0.673, 0.327, 0.6223, 0.2881, 0.5633, 0.2637, 0.5, 0.2553, 0.4367, 0.2637, 0.3777, 0.2881, 0.327, 0.327, 0.2881, 0.3777, 0.2637, 0.4367, 0.2553, 0.5, 0.2637, 0.5633, 0.2881, 0.6223, 0.327, 0.673, 0.3777, 0.7119, 0.4367, 0.7363, 0.5775, 0.06059, 0.5401, 0.06059, 0.5401, 0.1962, 0.5775, 0.1962, 0.6223, 0.2881, 0.673, 0.327, 0.6095, 0.3905, 0.5775, 0.3658, 0.327, 0.327, 0.3777, 0.2881, 0.4225, 0.3658, 0.3905, 0.3905, 0.2881, 0.6223, 0.2637, 0.5633, 0.3504, 0.5401, 0.3658, 0.5775, 0.673, 0.673, 0.6223, 0.7119, 0.5775, 0.6342, 0.6095, 0.6095, 0.7119, 0.3777, 0.7363, 0.4367, 0.6496, 0.4599, 0.6342, 0.4225, 0.5633, 0.7363, 0.5, 0.7447, 0.5, 0.6549, 0.5401, 0.6496, 0.4367, 0.2637, 0.5, 0.2553, 0.5, 0.3451, 0.4599, 0.3504, 0.2553, 0.5, 0.2637, 0.4367, 0.3504, 0.4599, 0.3451, 0.5, 0.4367, 0.7363, 0.3777, 0.7119, 0.4225, 0.6342, 0.4599, 0.6496, 0.7447, 0.5, 0.7363, 0.5633, 0.6496, 0.5401, 0.6549, 0.5, 0.5633, 0.2637, 0.6223, 0.2881, 0.5775, 0.3658, 0.5401, 0.3504, 0.2881, 0.3777, 0.327, 0.327, 0.3905, 0.3905, 0.3658, 0.4225, 0.327, 0.673, 0.2881, 0.6223, 0.3658, 0.5775, 0.3905, 0.6095, 0.7119, 0.6223, 0.673, 0.673, 0.6095, 0.6095, 0.6342, 0.5775, 0.673, 0.327, 0.7119, 0.3777, 0.6342, 0.4225, 0.6095, 0.3905, 0.3777, 0.2881, 0.4367, 0.2637, 0.4599, 0.3504, 0.4225, 0.3658, 0.2637, 0.5633, 0.2553, 0.5, 0.3451, 0.5, 0.3504, 0.5401, 0.5, 0.7447, 0.4367, 0.7363, 0.4599, 0.6496, 0.5, 0.6549, 0.6223, 0.7119, 0.5633, 0.7363, 0.5401, 0.6496, 0.5775, 0.6342, 0.7363, 0.4367, 0.7447, 0.5, 0.6549, 0.5, 0.6496, 0.4599, 0.5, 0.2553, 0.5633, 0.2637, 0.5401, 0.3504, 0.5, 0.3451, 0.2637, 0.4367, 0.2881, 0.3777, 0.3658, 0.4225, 0.3504, 0.4599, 0.3777, 0.7119, 0.327, 0.673, 0.3905, 0.6095, 0.4225, 0.6342, 0.6549, 0.5, 0.6496, 0.5401, 0.5857, 0.523, 0.5887, 0.5, 0.4599, 0.06059, 0.4225, 0.06059, 0.4225, 0.1962, 0.4599, 0.1962, 0.5775, 0.06059, 0.6095, 0.06059, 0.6095, 0.1962, 0.5775, 0.1962, 0.6095, 0.06059, 0.5775, 0.06059, 0.5775, 0.1962, 0.6095, 0.1962, 0.5, 0.06059, 0.4599, 0.06059, 0.4599, 0.1962, 0.5, 0.1962, 0.5401, 0.06059, 0.5775, 0.06059, 0.5775, 0.1962, 0.5401, 0.1962, 0.5775, 0.06059, 0.6095, 0.06059, 0.6095, 0.1962, 0.5775, 0.1962, 0.5401, 0.06059, 0.5, 0.06059, 0.5, 0.1962, 0.5401, 0.1962, 0.5, 0.06059, 0.5401, 0.06059, 0.5401, 0.1962, 0.5, 0.1962, 0.5401, 0.06059, 0.5775, 0.06059, 0.5775, 0.1962, 0.5401, 0.1962, 0.5775, 0.06059, 0.5401, 0.06059, 0.5401, 0.1962, 0.5775, 0.1962, 0.4599, 0.06059, 0.5, 0.06059, 0.5, 0.1962, 0.4599, 0.1962, 0.5, 0.06059, 0.5401, 0.06059, 0.5401, 0.1962, 0.5, 0.1962, 0.6095, 0.06059, 0.5775, 0.06059, 0.5775, 0.1962, 0.6095, 0.1962, 0.4225, 0.06059, 0.4599, 0.06059, 0.4599, 0.1962, 0.4225, 0.1962, 0.4599, 0.06059, 0.5, 0.06059, 0.5, 0.1962, 0.4599, 0.1962, 0.4225, 0.06059, 0.3905, 0.06059, 0.3905, 0.1962, 0.4225, 0.1962, 0.3905, 0.06059, 0.4225, 0.06059, 0.4225, 0.1962, 0.3905, 0.1962, 0.4225, 0.06059, 0.4599, 0.06059, 0.4599, 0.1962, 0.4225, 0.1962, 0.4599, 0.06059, 0.4225, 0.06059, 0.4225, 0.1962, 0.4599, 0.1962, 0.5401, 0.06059, 0.5, 0.06059, 0.5, 0.1962, 0.5401, 0.1962, 0.4225, 0.06059, 0.3905, 0.06059, 0.3905, 0.1962, 0.4225, 0.1962, 0.3905, 0.06059, 0.4225, 0.06059, 0.4225, 0.1962, 0.3905, 0.1962, 0.5, 0.06059, 0.4599, 0.06059, 0.4599, 0.1962, 0.5, 0.1962, 0.5, 0.253, 0.515, 0.253, 0.5158, 0.3004, 0.5, 0.3004, 0.3905, 0.6095, 0.3658, 0.5775, 0.4232, 0.5444, 0.4373, 0.5627, 0.4225, 0.3658, 0.4599, 0.3504, 0.477, 0.4143, 0.4556, 0.4232, 0.6496, 0.4599, 0.6549, 0.5, 0.5887, 0.5, 0.5857, 0.477, 0.4225, 0.6342, 0.3905, 0.6095, 0.4373, 0.5627, 0.4556, 0.5768, 0.3905, 0.3905, 0.4225, 0.3658, 0.4556, 0.4232, 0.4373, 0.4373, 0.6342, 0.4225, 0.6496, 0.4599, 0.5857, 0.477, 0.5768, 0.4556, 0.4599, 0.6496, 0.4225, 0.6342, 0.4556, 0.5768, 0.477, 0.5857, 0.5401, 0.6496, 0.5, 0.6549, 0.5, 0.5887, 0.523, 0.5857, 0.3658, 0.4225, 0.3905, 0.3905, 0.4373, 0.4373, 0.4232, 0.4556, 0.6095, 0.3905, 0.6342, 0.4225, 0.5768, 0.4556, 0.5627, 0.4373, 0.5, 0.6549, 0.4599, 0.6496, 0.477, 0.5857, 0.5, 0.5887, 0.5775, 0.6342, 0.5401, 0.6496, 0.523, 0.5857, 0.5444, 0.5768, 0.3504, 0.4599, 0.3658, 0.4225, 0.4232, 0.4556, 0.4143, 0.477, 0.5775, 0.3658, 0.6095, 0.3905, 0.5627, 0.4373, 0.5444, 0.4232, 0.6095, 0.6095, 0.5775, 0.6342, 0.5444, 0.5768, 0.5627, 0.5627, 0.3451, 0.5, 0.3504, 0.4599, 0.4143, 0.477, 0.4113, 0.5, 0.5401, 0.3504, 0.5775, 0.3658, 0.5444, 0.4232, 0.523, 0.4143, 0.6342, 0.5775, 0.6095, 0.6095, 0.5627, 0.5627, 0.5768, 0.5444, 0.3504, 0.5401, 0.3451, 0.5, 0.4113, 0.5, 0.4143, 0.523, 0.5, 0.3451, 0.5401, 0.3504, 0.523, 0.4143, 0.5, 0.4113, 0.6496, 0.5401, 0.6342, 0.5775, 0.5768, 0.5444, 0.5857, 0.523, 0.3658, 0.5775, 0.3504, 0.5401, 0.4143, 0.523, 0.4232, 0.5444, 0.4599, 0.3504, 0.5, 0.3451, 0.5, 0.4113, 0.477, 0.4143, 0.5, 0.5581, 0.515, 0.5561, 0.523, 0.5857, 0.5, 0.5887, 0.515, 0.5561, 0.529, 0.5503, 0.5444, 0.5768, 0.523, 0.5857, 0.529, 0.5503, 0.5411, 0.5411, 0.5627, 0.5627, 0.5444, 0.5768, 0.5411, 0.5411, 0.5503, 0.529, 0.5768, 0.5444, 0.5627, 0.5627, 0.5503, 0.529, 0.5561, 0.515, 0.5857, 0.523, 0.5768, 0.5444, 0.5561, 0.515, 0.5581, 0.5, 0.5887, 0.5, 0.5857, 0.523, 0.5581, 0.5, 0.5561, 0.485, 0.5857, 0.477, 0.5887, 0.5, 0.5561, 0.485, 0.5503, 0.471, 0.5768, 0.4556, 0.5857, 0.477, 0.5503, 0.471, 0.5411, 0.4589, 0.5627, 0.4373, 0.5768, 0.4556, 0.5411, 0.4589, 0.529, 0.4497, 0.5444, 0.4232, 0.5627, 0.4373, 0.529, 0.4497, 0.515, 0.4439, 0.523, 0.4143, 0.5444, 0.4232, 0.515, 0.4439, 0.5, 0.4419, 0.5, 0.4113, 0.523, 0.4143, 0.5, 0.4419, 0.485, 0.4439, 0.477, 0.4143, 0.5, 0.4113, 0.485, 0.4439, 0.471, 0.4497, 0.4556, 0.4232, 0.477, 0.4143, 0.471, 0.4497, 0.4589, 0.4589, 0.4373, 0.4373, 0.4556, 0.4232, 0.4589, 0.4589, 0.4497, 0.471, 0.4232, 0.4556, 0.4373, 0.4373, 0.4497, 0.471, 0.4439, 0.485, 0.4143, 0.477, 0.4232, 0.4556, 0.4439, 0.485, 0.4419, 0.5, 0.4113, 0.5, 0.4143, 0.477, 0.4419, 0.5, 0.4439, 0.515, 0.4143, 0.523, 0.4113, 0.5, 0.4439, 0.515, 0.4497, 0.529, 0.4232, 0.5444, 0.4143, 0.523, 0.4497, 0.529, 0.4589, 0.5411, 0.4373, 0.5627, 0.4232, 0.5444, 0.4589, 0.5411, 0.471, 0.5503, 0.4556, 0.5768, 0.4373, 0.5627, 0.471, 0.5503, 0.485, 0.5561, 0.477, 0.5857, 0.4556, 0.5768, 0.485, 0.5561, 0.5, 0.5581, 0.5, 0.5887, 0.477, 0.5857, 0.4412, 0.5158, 0.4391, 0.5, 0.3563, 0.5, 0.3612, 0.5372, 0.5411, 0.253, 0.529, 0.253, 0.5305, 0.3004, 0.5431, 0.3004, 0.471, 0.253, 0.485, 0.253, 0.4842, 0.3004, 0.4695, 0.3004, 0.485, 0.253, 0.5, 0.253, 0.5, 0.3004, 0.4842, 0.3004, 0.471, 0.253, 0.4589, 0.253, 0.4569, 0.3004, 0.4695, 0.3004, 0.4589, 0.253, 0.471, 0.253, 0.4695, 0.3004, 0.4569, 0.3004, 0.471, 0.253, 0.485, 0.253, 0.4842, 0.3004, 0.4695, 0.3004, 0.485, 0.253, 0.471, 0.253, 0.4695, 0.3004, 0.4842, 0.3004, 0.515, 0.253, 0.5, 0.253, 0.5, 0.3004, 0.5158, 0.3004, 0.471, 0.253, 0.4589, 0.253, 0.4569, 0.3004, 0.4695, 0.3004, 0.4589, 0.253, 0.471, 0.253, 0.4695, 0.3004, 0.4569, 0.3004, 0.5, 0.253, 0.485, 0.253, 0.4842, 0.3004, 0.5, 0.3004, 0.529, 0.253, 0.515, 0.253, 0.5158, 0.3004, 0.5305, 0.3004, 0.485, 0.253, 0.471, 0.253, 0.4695, 0.3004, 0.4842, 0.3004, 0.529, 0.253, 0.5411, 0.253, 0.5431, 0.3004, 0.5305, 0.3004, 0.5411, 0.253, 0.529, 0.253, 0.5305, 0.3004, 0.5431, 0.3004, 0.5, 0.253, 0.485, 0.253, 0.4842, 0.3004, 0.5, 0.3004, 0.515, 0.253, 0.529, 0.253, 0.5305, 0.3004, 0.5158, 0.3004, 0.529, 0.253, 0.5411, 0.253, 0.5431, 0.3004, 0.5305, 0.3004, 0.515, 0.253, 0.5, 0.253, 0.5, 0.3004, 0.5158, 0.3004, 0.5, 0.253, 0.515, 0.253, 0.5158, 0.3004, 0.5, 0.3004, 0.515, 0.253, 0.529, 0.253, 0.5305, 0.3004, 0.5158, 0.3004, 0.529, 0.253, 0.515, 0.253, 0.5158, 0.3004, 0.5305, 0.3004, 0.485, 0.253, 0.5, 0.253, 0.5, 0.3004, 0.4842, 0.3004, 0.4282, 0.3162, 0.4628, 0.3162, 0.4628, 0.3375, 0.4282, 0.3375, 0.5, 0.4391, 0.5158, 0.4412, 0.5372, 0.3612, 0.5, 0.3563, 0.5588, 0.5158, 0.5527, 0.5305, 0.6244, 0.5718, 0.6388, 0.5372, 0.4473, 0.5305, 0.4412, 0.5158, 0.3612, 0.5372, 0.3756, 0.5718, 0.4842, 0.4412, 0.5, 0.4391, 0.5, 0.3563, 0.4628, 0.3612, 0.5609, 0.5, 0.5588, 0.5158, 0.6388, 0.5372, 0.6437, 0.5, 0.4569, 0.5431, 0.4473, 0.5305, 0.3756, 0.5718, 0.3984, 0.6016, 0.4695, 0.4473, 0.4842, 0.4412, 0.4628, 0.3612, 0.4282, 0.3756, 0.5588, 0.4842, 0.5609, 0.5, 0.6437, 0.5, 0.6388, 0.4628, 0.4695, 0.5527, 0.4569, 0.5431, 0.3984, 0.6016, 0.4282, 0.6244, 0.4569, 0.4569, 0.4695, 0.4473, 0.4282, 0.3756, 0.3984, 0.3984, 0.5527, 0.4695, 0.5588, 0.4842, 0.6388, 0.4628, 0.6244, 0.4282, 0.4842, 0.5588, 0.4695, 0.5527, 0.4282, 0.6244, 0.4628, 0.6388, 0.5158, 0.5588, 0.5, 0.5609, 0.5, 0.6437, 0.5372, 0.6388, 0.4473, 0.4695, 0.4569, 0.4569, 0.3984, 0.3984, 0.3756, 0.4282, 0.5431, 0.4569, 0.5527, 0.4695, 0.6244, 0.4282, 0.6016, 0.3984, 0.5, 0.5609, 0.4842, 0.5588, 0.4628, 0.6388, 0.5, 0.6437, 0.5305, 0.5527, 0.5158, 0.5588, 0.5372, 0.6388, 0.5718, 0.6244, 0.4412, 0.4842, 0.4473, 0.4695, 0.3756, 0.4282, 0.3612, 0.4628, 0.5305, 0.4473, 0.5431, 0.4569, 0.6016, 0.3984, 0.5718, 0.3756, 0.5431, 0.5431, 0.5305, 0.5527, 0.5718, 0.6244, 0.6016, 0.6016, 0.4391, 0.5, 0.4412, 0.4842, 0.3612, 0.4628, 0.3563, 0.5, 0.5158, 0.4412, 0.5305, 0.4473, 0.5718, 0.3756, 0.5372, 0.3612, 0.5527, 0.5305, 0.5431, 0.5431, 0.6016, 0.6016, 0.6244, 0.5718, 0.4628, 0.3162, 0.4282, 0.3162, 0.4282, 0.3375, 0.4628, 0.3375, 0.5372, 0.3162, 0.5, 0.3162, 0.5, 0.3375, 0.5372, 0.3375, 0.4282, 0.3162, 0.3984, 0.3162, 0.3984, 0.3375, 0.4282, 0.3375, 0.3984, 0.3162, 0.4282, 0.3162, 0.4282, 0.3375, 0.3984, 0.3375, 0.5, 0.3162, 0.4628, 0.3162, 0.4628, 0.3375, 0.5, 0.3375, 0.5718, 0.3162, 0.5372, 0.3162, 0.5372, 0.3375, 0.5718, 0.3375, 0.4628, 0.3162, 0.4282, 0.3162, 0.4282, 0.3375, 0.4628, 0.3375, 0.5718, 0.3162, 0.6016, 0.3162, 0.6016, 0.3375, 0.5718, 0.3375, 0.6016, 0.3162, 0.5718, 0.3162, 0.5718, 0.3375, 0.6016, 0.3375, 0.5, 0.3162, 0.4628, 0.3162, 0.4628, 0.3375, 0.5, 0.3375, 0.5372, 0.3162, 0.5718, 0.3162, 0.5718, 0.3375, 0.5372, 0.3375, 0.5718, 0.3162, 0.6016, 0.3162, 0.6016, 0.3375, 0.5718, 0.3375, 0.5372, 0.3162, 0.5, 0.3162, 0.5, 0.3375, 0.5372, 0.3375, 0.5, 0.3162, 0.5372, 0.3162, 0.5372, 0.3375, 0.5, 0.3375, 0.5372, 0.3162, 0.5718, 0.3162, 0.5718, 0.3375, 0.5372, 0.3375, 0.5718, 0.3162, 0.5372, 0.3162, 0.5372, 0.3375, 0.5718, 0.3375, 0.4628, 0.3162, 0.5, 0.3162, 0.5, 0.3375, 0.4628, 0.3375, 0.5, 0.3162, 0.5372, 0.3162, 0.5372, 0.3375, 0.5, 0.3375, 0.6016, 0.3162, 0.5718, 0.3162, 0.5718, 0.3375, 0.6016, 0.3375, 0.4282, 0.3162, 0.4628, 0.3162, 0.4628, 0.3375, 0.4282, 0.3375, 0.4628, 0.3162, 0.5, 0.3162, 0.5, 0.3375, 0.4628, 0.3375, 0.4282, 0.3162, 0.3984, 0.3162, 0.3984, 0.3375, 0.4282, 0.3375, 0.3984, 0.3162, 0.4282, 0.3162, 0.4282, 0.3375, 0.3984, 0.3375, 0.4628, 0.6693, 0.4282, 0.6693, 0.4282, 0.6937, 0.4628, 0.6937, 0.5, 0.3563, 0.5372, 0.3612, 0.5174, 0.4351, 0.5, 0.4329, 0.5372, 0.6693, 0.5, 0.6693, 0.5, 0.6937, 0.5372, 0.6937, 0.4282, 0.6693, 0.3984, 0.6693, 0.3984, 0.6937, 0.4282, 0.6937, 0.3984, 0.6693, 0.4282, 0.6693, 0.4282, 0.6937, 0.3984, 0.6937, 0.5, 0.6693, 0.4628, 0.6693, 0.4628, 0.6937, 0.5, 0.6937, 0.5718, 0.6693, 0.5372, 0.6693, 0.5372, 0.6937, 0.5718, 0.6937, 0.4628, 0.6693, 0.4282, 0.6693, 0.4282, 0.6937, 0.4628, 0.6937, 0.5718, 0.6693, 0.6016, 0.6693, 0.6016, 0.6937, 0.5718, 0.6937, 0.6016, 0.6693, 0.5718, 0.6693, 0.5718, 0.6937, 0.6016, 0.6937, 0.5, 0.6693, 0.4628, 0.6693, 0.4628, 0.6937, 0.5, 0.6937, 0.5372, 0.6693, 0.5718, 0.6693, 0.5718, 0.6937, 0.5372, 0.6937, 0.5718, 0.6693, 0.6016, 0.6693, 0.6016, 0.6937, 0.5718, 0.6937, 0.5372, 0.6693, 0.5, 0.6693, 0.5, 0.6937, 0.5372, 0.6937, 0.5, 0.6693, 0.5372, 0.6693, 0.5372, 0.6937, 0.5, 0.6937, 0.5372, 0.6693, 0.5718, 0.6693, 0.5718, 0.6937, 0.5372, 0.6937, 0.5718, 0.6693, 0.5372, 0.6693, 0.5372, 0.6937, 0.5718, 0.6937, 0.4628, 0.6693, 0.5, 0.6693, 0.5, 0.6937, 0.4628, 0.6937, 0.5, 0.6693, 0.5372, 0.6693, 0.5372, 0.6937, 0.5, 0.6937, 0.6016, 0.6693, 0.5718, 0.6693, 0.5718, 0.6937, 0.6016, 0.6937, 0.4282, 0.6693, 0.4628, 0.6693, 0.4628, 0.6937, 0.4282, 0.6937, 0.4628, 0.6693, 0.5, 0.6693, 0.5, 0.6937, 0.4628, 0.6937, 0.4282, 0.6693, 0.3984, 0.6693, 0.3984, 0.6937, 0.4282, 0.6937, 0.3984, 0.6693, 0.4282, 0.6693, 0.4282, 0.6937, 0.3984, 0.6937, 0.4282, 0.6693, 0.4628, 0.6693, 0.4628, 0.6937, 0.4282, 0.6937, 0.5174, 0.7453, 0.5, 0.7453, 0.5, 0.8075, 0.5174, 0.8075, 0.6388, 0.5372, 0.6244, 0.5718, 0.5581, 0.5336, 0.5649, 0.5174, 0.3756, 0.5718, 0.3612, 0.5372, 0.4351, 0.5174, 0.4419, 0.5336, 0.4628, 0.3612, 0.5, 0.3563, 0.5, 0.4329, 0.4826, 0.4351, 0.6437, 0.5, 0.6388, 0.5372, 0.5649, 0.5174, 0.5671, 0.5, 0.3984, 0.6016, 0.3756, 0.5718, 0.4419, 0.5336, 0.4525, 0.5475, 0.4282, 0.3756, 0.4628, 0.3612, 0.4826, 0.4351, 0.4664, 0.4419, 0.6388, 0.4628, 0.6437, 0.5, 0.5671, 0.5, 0.5649, 0.4826, 0.4282, 0.6244, 0.3984, 0.6016, 0.4525, 0.5475, 0.4664, 0.5581, 0.3984, 0.3984, 0.4282, 0.3756, 0.4664, 0.4419, 0.4525, 0.4525, 0.6244, 0.4282, 0.6388, 0.4628, 0.5649, 0.4826, 0.5581, 0.4664, 0.4628, 0.6388, 0.4282, 0.6244, 0.4664, 0.5581, 0.4826, 0.5649, 0.5372, 0.6388, 0.5, 0.6437, 0.5, 0.5671, 0.5174, 0.5649, 0.3756, 0.4282, 0.3984, 0.3984, 0.4525, 0.4525, 0.4419, 0.4664, 0.6016, 0.3984, 0.6244, 0.4282, 0.5581, 0.4664, 0.5475, 0.4525, 0.5, 0.6437, 0.4628, 0.6388, 0.4826, 0.5649, 0.5, 0.5671, 0.5718, 0.6244, 0.5372, 0.6388, 0.5174, 0.5649, 0.5336, 0.5581, 0.3612, 0.4628, 0.3756, 0.4282, 0.4419, 0.4664, 0.4351, 0.4826, 0.5718, 0.3756, 0.6016, 0.3984, 0.5475, 0.4525, 0.5336, 0.4419, 0.6016, 0.6016, 0.5718, 0.6244, 0.5336, 0.5581, 0.5475, 0.5475, 0.3563, 0.5, 0.3612, 0.4628, 0.4351, 0.4826, 0.4329, 0.5, 0.5372, 0.3612, 0.5718, 0.3756, 0.5336, 0.4419, 0.5174, 0.4351, 0.6244, 0.5718, 0.6016, 0.6016, 0.5475, 0.5475, 0.5581, 0.5336, 0.3612, 0.5372, 0.3563, 0.5, 0.4329, 0.5, 0.4351, 0.5174, 0.5649, 0.5174, 0.5581, 0.5336, 0.6073, 0.562, 0.6197, 0.5321, 0.4664, 0.7453, 0.4525, 0.7453, 0.4525, 0.8075, 0.4664, 0.8075, 0.4525, 0.7453, 0.4664, 0.7453, 0.4664, 0.8075, 0.4525, 0.8075, 0.5, 0.7453, 0.4826, 0.7453, 0.4826, 0.8075, 0.5, 0.8075, 0.5336, 0.7453, 0.5174, 0.7453, 0.5174, 0.8075, 0.5336, 0.8075, 0.4826, 0.7453, 0.4664, 0.7453, 0.4664, 0.8075, 0.4826, 0.8075, 0.5336, 0.7453, 0.5475, 0.7453, 0.5475, 0.8075, 0.5336, 0.8075, 0.5475, 0.7453, 0.5336, 0.7453, 0.5336, 0.8075, 0.5475, 0.8075, 0.5, 0.7453, 0.4826, 0.7453, 0.4826, 0.8075, 0.5, 0.8075, 0.5174, 0.7453, 0.5336, 0.7453, 0.5336, 0.8075, 0.5174, 0.8075, 0.5336, 0.7453, 0.5475, 0.7453, 0.5475, 0.8075, 0.5336, 0.8075, 0.5174, 0.7453, 0.5, 0.7453, 0.5, 0.8075, 0.5174, 0.8075, 0.5, 0.7453, 0.5174, 0.7453, 0.5174, 0.8075, 0.5, 0.8075, 0.5174, 0.7453, 0.5336, 0.7453, 0.5336, 0.8075, 0.5174, 0.8075, 0.5336, 0.7453, 0.5174, 0.7453, 0.5174, 0.8075, 0.5336, 0.8075, 0.4826, 0.7453, 0.5, 0.7453, 0.5, 0.8075, 0.4826, 0.8075, 0.5, 0.7453, 0.5174, 0.7453, 0.5174, 0.8075, 0.5, 0.8075, 0.5475, 0.7453, 0.5336, 0.7453, 0.5336, 0.8075, 0.5475, 0.8075, 0.4664, 0.7453, 0.4826, 0.7453, 0.4826, 0.8075, 0.4664, 0.8075, 0.4826, 0.7453, 0.5, 0.7453, 0.5, 0.8075, 0.4826, 0.8075, 0.4664, 0.7453, 0.4525, 0.7453, 0.4525, 0.8075, 0.4664, 0.8075, 0.4525, 0.7453, 0.4664, 0.7453, 0.4664, 0.8075, 0.4525, 0.8075, 0.4664, 0.7453, 0.4826, 0.7453, 0.4826, 0.8075, 0.4664, 0.8075, 0.4826, 0.7453, 0.4664, 0.7453, 0.4664, 0.8075, 0.4826, 0.8075, 0.438, 0.8183, 0.4124, 0.8183, 0.4124, 0.8354, 0.438, 0.8354, 0.4419, 0.5336, 0.4351, 0.5174, 0.3803, 0.5321, 0.3927, 0.562, 0.4826, 0.4351, 0.5, 0.4329, 0.5, 0.3761, 0.4679, 0.3803, 0.5671, 0.5, 0.5649, 0.5174, 0.6197, 0.5321, 0.6239, 0.5, 0.4525, 0.5475, 0.4419, 0.5336, 0.3927, 0.562, 0.4124, 0.5876, 0.4664, 0.4419, 0.4826, 0.4351, 0.4679, 0.3803, 0.438, 0.3927, 0.5649, 0.4826, 0.5671, 0.5, 0.6239, 0.5, 0.6197, 0.4679, 0.4664, 0.5581, 0.4525, 0.5475, 0.4124, 0.5876, 0.438, 0.6073, 0.4525, 0.4525, 0.4664, 0.4419, 0.438, 0.3927, 0.4124, 0.4124, 0.5581, 0.4664, 0.5649, 0.4826, 0.6197, 0.4679, 0.6073, 0.438, 0.4826, 0.5649, 0.4664, 0.5581, 0.438, 0.6073, 0.4679, 0.6197, 0.5174, 0.5649, 0.5, 0.5671, 0.5, 0.6239, 0.5321, 0.6197, 0.4419, 0.4664, 0.4525, 0.4525, 0.4124, 0.4124, 0.3927, 0.438, 0.5475, 0.4525, 0.5581, 0.4664, 0.6073, 0.438, 0.5876, 0.4124, 0.5, 0.5671, 0.4826, 0.5649, 0.4679, 0.6197, 0.5, 0.6239, 0.5336, 0.5581, 0.5174, 0.5649, 0.5321, 0.6197, 0.562, 0.6073, 0.4351, 0.4826, 0.4419, 0.4664, 0.3927, 0.438, 0.3803, 0.4679, 0.5336, 0.4419, 0.5475, 0.4525, 0.5876, 0.4124, 0.562, 0.3927, 0.5475, 0.5475, 0.5336, 0.5581, 0.562, 0.6073, 0.5876, 0.5876, 0.4329, 0.5, 0.4351, 0.4826, 0.3803, 0.4679, 0.3761, 0.5, 0.5174, 0.4351, 0.5336, 0.4419, 0.562, 0.3927, 0.5321, 0.3803, 0.5581, 0.5336, 0.5475, 0.5475, 0.5876, 0.5876, 0.6073, 0.562, 0.4351, 0.5174, 0.4329, 0.5, 0.3761, 0.5, 0.3803, 0.5321, 0.5, 0.4329, 0.5174, 0.4351, 0.5321, 0.3803, 0.5, 0.3761, 0.6197, 0.5321, 0.6073, 0.562, 0.5516, 0.5298, 0.5575, 0.5154, 0.4124, 0.8183, 0.438, 0.8183, 0.438, 0.8354, 0.4124, 0.8354, 0.5, 0.8183, 0.4679, 0.8183, 0.4679, 0.8354, 0.5, 0.8354, 0.562, 0.8183, 0.5321, 0.8183, 0.5321, 0.8354, 0.562, 0.8354, 0.4679, 0.8183, 0.438, 0.8183, 0.438, 0.8354, 0.4679, 0.8354, 0.562, 0.8183, 0.5876, 0.8183, 0.5876, 0.8354, 0.562, 0.8354, 0.5876, 0.8183, 0.562, 0.8183, 0.562, 0.8354, 0.5876, 0.8354, 0.5, 0.8183, 0.4679, 0.8183, 0.4679, 0.8354, 0.5, 0.8354, 0.5321, 0.8183, 0.562, 0.8183, 0.562, 0.8354, 0.5321, 0.8354, 0.562, 0.8183, 0.5876, 0.8183, 0.5876, 0.8354, 0.562, 0.8354, 0.5321, 0.8183, 0.5, 0.8183, 0.5, 0.8354, 0.5321, 0.8354, 0.5, 0.8183, 0.5321, 0.8183, 0.5321, 0.8354, 0.5, 0.8354, 0.5321, 0.8183, 0.562, 0.8183, 0.562, 0.8354, 0.5321, 0.8354, 0.562, 0.8183, 0.5321, 0.8183, 0.5321, 0.8354, 0.562, 0.8354, 0.4679, 0.8183, 0.5, 0.8183, 0.5, 0.8354, 0.4679, 0.8354, 0.5, 0.8183, 0.5321, 0.8183, 0.5321, 0.8354, 0.5, 0.8354, 0.5876, 0.8183, 0.562, 0.8183, 0.562, 0.8354, 0.5876, 0.8354, 0.438, 0.8183, 0.4679, 0.8183, 0.4679, 0.8354, 0.438, 0.8354, 0.4679, 0.8183, 0.5, 0.8183, 0.5, 0.8354, 0.4679, 0.8354, 0.438, 0.8183, 0.4124, 0.8183, 0.4124, 0.8354, 0.438, 0.8354, 0.4124, 0.8183, 0.438, 0.8183, 0.438, 0.8354, 0.4124, 0.8354, 0.438, 0.8183, 0.4679, 0.8183, 0.4679, 0.8354, 0.438, 0.8354, 0.4679, 0.8183, 0.438, 0.8183, 0.438, 0.8354, 0.4679, 0.8354, 0.5321, 0.8183, 0.5, 0.8183, 0.5, 0.8354, 0.5321, 0.8354, 0.5154, 0.8752, 0.5298, 0.8752, 0.5298, 0.9136, 0.5154, 0.9136, 0.3927, 0.562, 0.3803, 0.5321, 0.4425, 0.5154, 0.4484, 0.5298, 0.4679, 0.3803, 0.5, 0.3761, 0.5, 0.4404, 0.4846, 0.4425, 0.6239, 0.5, 0.6197, 0.5321, 0.5575, 0.5154, 0.5596, 0.5, 0.4124, 0.5876, 0.3927, 0.562, 0.4484, 0.5298, 0.4579, 0.5421, 0.438, 0.3927, 0.4679, 0.3803, 0.4846, 0.4425, 0.4702, 0.4484, 0.6197, 0.4679, 0.6239, 0.5, 0.5596, 0.5, 0.5575, 0.4846, 0.438, 0.6073, 0.4124, 0.5876, 0.4579, 0.5421, 0.4702, 0.5516, 0.4124, 0.4124, 0.438, 0.3927, 0.4702, 0.4484, 0.4579, 0.4579, 0.6073, 0.438, 0.6197, 0.4679, 0.5575, 0.4846, 0.5516, 0.4702, 0.4679, 0.6197, 0.438, 0.6073, 0.4702, 0.5516, 0.4846, 0.5575, 0.5321, 0.6197, 0.5, 0.6239, 0.5, 0.5596, 0.5154, 0.5575, 0.3927, 0.438, 0.4124, 0.4124, 0.4579, 0.4579, 0.4484, 0.4702, 0.5876, 0.4124, 0.6073, 0.438, 0.5516, 0.4702, 0.5421, 0.4579, 0.5, 0.6239, 0.4679, 0.6197, 0.4846, 0.5575, 0.5, 0.5596, 0.562, 0.6073, 0.5321, 0.6197, 0.5154, 0.5575, 0.5298, 0.5516, 0.3803, 0.4679, 0.3927, 0.438, 0.4484, 0.4702, 0.4425, 0.4846, 0.562, 0.3927, 0.5876, 0.4124, 0.5421, 0.4579, 0.5298, 0.4484, 0.5876, 0.5876, 0.562, 0.6073, 0.5298, 0.5516, 0.5421, 0.5421, 0.3761, 0.5, 0.3803, 0.4679, 0.4425, 0.4846, 0.4404, 0.5, 0.5321, 0.3803, 0.562, 0.3927, 0.5298, 0.4484, 0.5154, 0.4425, 0.6073, 0.562, 0.5876, 0.5876, 0.5421, 0.5421, 0.5516, 0.5298, 0.3803, 0.5321, 0.3761, 0.5, 0.4404, 0.5, 0.4425, 0.5154, 0.5, 0.3761, 0.5321, 0.3803, 0.5154, 0.4425, 0.5, 0.4404, 0.4702, 0.5516, 0.4579, 0.5421, 0.4816, 0.5184, 0.487, 0.5226, 0.5298, 0.8752, 0.5421, 0.8752, 0.5421, 0.9136, 0.5298, 0.9136, 0.5154, 0.8752, 0.5, 0.8752, 0.5, 0.9136, 0.5154, 0.9136, 0.5, 0.8752, 0.5154, 0.8752, 0.5154, 0.9136, 0.5, 0.9136, 0.5154, 0.8752, 0.5298, 0.8752, 0.5298, 0.9136, 0.5154, 0.9136, 0.5298, 0.8752, 0.5154, 0.8752, 0.5154, 0.9136, 0.5298, 0.9136, 0.4846, 0.8752, 0.5, 0.8752, 0.5, 0.9136, 0.4846, 0.9136, 0.5, 0.8752, 0.5154, 0.8752, 0.5154, 0.9136, 0.5, 0.9136, 0.5421, 0.8752, 0.5298, 0.8752, 0.5298, 0.9136, 0.5421, 0.9136, 0.4702, 0.8752, 0.4846, 0.8752, 0.4846, 0.9136, 0.4702, 0.9136, 0.4846, 0.8752, 0.5, 0.8752, 0.5, 0.9136, 0.4846, 0.9136, 0.4702, 0.8752, 0.4579, 0.8752, 0.4579, 0.9136, 0.4702, 0.9136, 0.4579, 0.8752, 0.4702, 0.8752, 0.4702, 0.9136, 0.4579, 0.9136, 0.4702, 0.8752, 0.4846, 0.8752, 0.4846, 0.9136, 0.4702, 0.9136, 0.4846, 0.8752, 0.4702, 0.8752, 0.4702, 0.9136, 0.4846, 0.9136, 0.5154, 0.8752, 0.5, 0.8752, 0.5, 0.9136, 0.5154, 0.9136, 0.4702, 0.8752, 0.4579, 0.8752, 0.4579, 0.9136, 0.4702, 0.9136, 0.4579, 0.8752, 0.4702, 0.8752, 0.4702, 0.9136, 0.4579, 0.9136, 0.5, 0.8752, 0.4846, 0.8752, 0.4846, 0.9136, 0.5, 0.9136, 0.5298, 0.8752, 0.5154, 0.8752, 0.5154, 0.9136, 0.5298, 0.9136, 0.4846, 0.8752, 0.4702, 0.8752, 0.4702, 0.9136, 0.4846, 0.9136, 0.5298, 0.8752, 0.5421, 0.8752, 0.5421, 0.9136, 0.5298, 0.9136, 0.5421, 0.8752, 0.5298, 0.8752, 0.5298, 0.9136, 0.5421, 0.9136, 0.5, 0.8752, 0.4846, 0.8752, 0.4846, 0.9136, 0.5, 0.9136, 0.5068, 0.5252, 0.5, 0.5261, 0.4932, 0.5252, 0.487, 0.5226, 0.4816, 0.5184, 0.4774, 0.513, 0.4748, 0.5068, 0.4739, 0.5, 0.4748, 0.4932, 0.4774, 0.487, 0.4816, 0.4816, 0.487, 0.4774, 0.4932, 0.4748, 0.5, 0.4739, 0.5068, 0.4748, 0.513, 0.4774, 0.5184, 0.4816, 0.5226, 0.487, 0.5252, 0.4932, 0.5261, 0.5, 0.5252, 0.5068, 0.5226, 0.513, 0.5184, 0.5184, 0.513, 0.5226, 0.4579, 0.4579, 0.4702, 0.4484, 0.487, 0.4774, 0.4816, 0.4816, 0.5516, 0.4702, 0.5575, 0.4846, 0.5252, 0.4932, 0.5226, 0.487, 0.4846, 0.5575, 0.4702, 0.5516, 0.487, 0.5226, 0.4932, 0.5252, 0.5154, 0.5575, 0.5, 0.5596, 0.5, 0.5261, 0.5068, 0.5252, 0.4484, 0.4702, 0.4579, 0.4579, 0.4816, 0.4816, 0.4774, 0.487, 0.5421, 0.4579, 0.5516, 0.4702, 0.5226, 0.487, 0.5184, 0.4816, 0.5, 0.5596, 0.4846, 0.5575, 0.4932, 0.5252, 0.5, 0.5261, 0.5298, 0.5516, 0.5154, 0.5575, 0.5068, 0.5252, 0.513, 0.5226, 0.4425, 0.4846, 0.4484, 0.4702, 0.4774, 0.487, 0.4748, 0.4932, 0.5298, 0.4484, 0.5421, 0.4579, 0.5184, 0.4816, 0.513, 0.4774, 0.5421, 0.5421, 0.5298, 0.5516, 0.513, 0.5226, 0.5184, 0.5184, 0.4404, 0.5, 0.4425, 0.4846, 0.4748, 0.4932, 0.4739, 0.5, 0.5154, 0.4425, 0.5298, 0.4484, 0.513, 0.4774, 0.5068, 0.4748, 0.5516, 0.5298, 0.5421, 0.5421, 0.5184, 0.5184, 0.5226, 0.513, 0.4425, 0.5154, 0.4404, 0.5, 0.4739, 0.5, 0.4748, 0.5068, 0.5, 0.4404, 0.5154, 0.4425, 0.5068, 0.4748, 0.5, 0.4739, 0.5575, 0.5154, 0.5516, 0.5298, 0.5226, 0.513, 0.5252, 0.5068, 0.4484, 0.5298, 0.4425, 0.5154, 0.4748, 0.5068, 0.4774, 0.513, 0.4846, 0.4425, 0.5, 0.4404, 0.5, 0.4739, 0.4932, 0.4748, 0.5596, 0.5, 0.5575, 0.5154, 0.5252, 0.5068, 0.5261, 0.5, 0.4579, 0.5421, 0.4484, 0.5298, 0.4774, 0.513, 0.4816, 0.5184, 0.4702, 0.4484, 0.4846, 0.4425, 0.4932, 0.4748, 0.487, 0.4774, 0.5575, 0.4846, 0.5596, 0.5, 0.5261, 0.5, 0.5252, 0.4932, 0.5372, 0.6388, 0.5718, 0.6244, 0.6016, 0.6016, 0.6244, 0.5718, 0.6388, 0.5372, 0.6437, 0.5, 0.6388, 0.4628, 0.6244, 0.4282, 0.6016, 0.3984, 0.5718, 0.3756, 0.5372, 0.3612, 0.5, 0.3563, 0.4628, 0.3612, 0.4282, 0.3756, 0.3984, 0.3984, 0.3756, 0.4282, 0.3612, 0.4628, 0.3563, 0.5, 0.3612, 0.5372, 0.3756, 0.5718, 0.3984, 0.6016, 0.4282, 0.6244, 0.4628, 0.6388, 0.5, 0.6437, 0.5372, 0.6388, 0.5, 0.6437, 0.4628, 0.6388, 0.4282, 0.6244, 0.3984, 0.6016, 0.3756, 0.5718, 0.3612, 0.5372, 0.3563, 0.5, 0.3612, 0.4628, 0.3756, 0.4282, 0.3984, 0.3984, 0.4282, 0.3756, 0.4628, 0.3612, 0.5, 0.3563, 0.5372, 0.3612, 0.5718, 0.3756, 0.6016, 0.3984, 0.6244, 0.4282, 0.6388, 0.4628, 0.6437, 0.5, 0.6388, 0.5372, 0.6244, 0.5718, 0.6016, 0.6016, 0.5718, 0.6244])
me_cylinder_001.materials.append(mat_metal)
me_cylinder_001.update()
me_cylinder_002 = bpy.data.meshes.new('Cylinder.002')
me_cylinder_002.from_pydata([(-4.703e-08, 0.5435, 0.8923), (0.1407, 0.525, 0.8923), (0.2717, 0.4707, 0.8923), (0.3843, 0.3843, 0.8923), (0.4707, 0.2717, 0.8923), (0.525, 0.1407, 0.8923), (0.5435, -7.407e-08, 0.8923), (0.525, -0.1407, 0.8923), (0.4707, -0.2717, 0.8923), (0.3843, -0.3843, 0.8923), (0.2717, -0.4707, 0.8923), (0.1407, -0.525, 0.8923), (-4.703e-08, -0.5435, 0.8923), (-0.1407, -0.525, 0.8923), (-0.2717, -0.4707, 0.8923), (-0.3843, -0.3843, 0.8923), (-0.4707, -0.2717, 0.8923), (-0.525, -0.1407, 0.8923), (-0.5435, -7.407e-08, 0.8923), (-0.525, 0.1407, 0.8923), (-0.4707, 0.2717, 0.8923), (-0.3843, 0.3843, 0.8923), (-0.2717, 0.4707, 0.8923), (-0.1407, 0.525, 0.8923), (-8.041e-08, 0.5435, 2.148), (0.1407, 0.525, 2.148), (0.2717, 0.4707, 2.148), (0.3843, 0.3843, 2.148), (0.4707, 0.2717, 2.148), (0.525, 0.1407, 2.148), (0.5435, -7.407e-08, 2.148), (0.525, -0.1407, 2.148), (0.4707, -0.2717, 2.148), (0.3843, -0.3843, 2.148), (0.2717, -0.4707, 2.148), (0.1407, -0.525, 2.148), (-8.041e-08, -0.5435, 2.148), (-0.1407, -0.525, 2.148), (-0.2717, -0.4707, 2.148), (-0.3843, -0.3843, 2.148), (-0.4707, -0.2717, 2.148), (-0.525, -0.1407, 2.148), (-0.5435, -7.407e-08, 2.148), (-0.525, 0.1407, 2.148), (-0.4707, 0.2717, 2.148), (-0.3843, 0.3843, 2.148), (-0.2717, 0.4707, 2.148), (-0.1407, 0.525, 2.148), (0.1541, -0.575, 1.062), (0.1653, -0.6171, 1.274), (0.1703, -0.6356, 1.52), (0.1653, -0.6171, 1.766), (0.1541, -0.575, 1.978), (-5.608e-08, -0.5953, 1.978), (-3.377e-08, -0.6388, 1.766), (-1.988e-08, -0.658, 1.52), (-2.069e-08, -0.6388, 1.274), (-3.171e-08, -0.5953, 1.062), (0.5155, 0.2976, 1.062), (0.5533, 0.3194, 1.274), (0.5699, 0.329, 1.52), (0.5533, 0.3194, 1.766), (0.5155, 0.2976, 1.978), (0.575, 0.1541, 1.978), (0.6171, 0.1653, 1.766), (0.6356, 0.1703, 1.52), (0.6171, 0.1653, 1.274), (0.575, 0.1541, 1.062), (-0.575, 0.1541, 1.062), (-0.6171, 0.1653, 1.274), (-0.6356, 0.1703, 1.52), (-0.6171, 0.1653, 1.766), (-0.575, 0.1541, 1.978), (-0.5155, 0.2976, 1.978), (-0.5533, 0.3194, 1.766), (-0.5699, 0.329, 1.52), (-0.5533, 0.3194, 1.274), (-0.5155, 0.2976, 1.062), (-0.1541, -0.575, 1.978), (-0.1653, -0.6171, 1.766), (-0.1703, -0.6356, 1.52), (-0.1653, -0.6171, 1.274), (-0.1541, -0.575, 1.062), (0.5953, -7.466e-08, 1.978), (0.6388, -7.515e-08, 1.766), (0.658, -7.537e-08, 1.52), (0.6388, -7.515e-08, 1.274), (0.5953, -7.466e-08, 1.062), (-0.4209, 0.4209, 1.978), (-0.4517, 0.4517, 1.766), (-0.4653, 0.4653, 1.52), (-0.4517, 0.4517, 1.274), (-0.4209, 0.4209, 1.062), (-0.2976, -0.5155, 1.978), (-0.3194, -0.5533, 1.766), (-0.329, -0.5699, 1.52), (-0.3194, -0.5533, 1.274), (-0.2976, -0.5155, 1.062), (0.575, -0.1541, 1.978), (0.6171, -0.1653, 1.766), (0.6356, -0.1703, 1.52), (0.6171, -0.1653, 1.274), (0.575, -0.1541, 1.062), (-0.2976, 0.5155, 1.978), (-0.3194, 0.5533, 1.766), (-0.329, 0.5699, 1.52), (-0.3194, 0.5533, 1.274), (-0.2976, 0.5155, 1.062), (-0.4209, -0.4209, 1.978), (-0.4517, -0.4517, 1.766), (-0.4653, -0.4653, 1.52), (-0.4517, -0.4517, 1.274), (-0.4209, -0.4209, 1.062), (0.5155, -0.2976, 1.978), (0.5533, -0.3194, 1.766), (0.5699, -0.329, 1.52), (0.5533, -0.3194, 1.274), (0.5155, -0.2976, 1.062), (-0.1541, 0.575, 1.978), (-0.1653, 0.6171, 1.766), (-0.1703, 0.6356, 1.52), (-0.1653, 0.6171, 1.274), (-0.1541, 0.575, 1.062), (-3.171e-08, 0.5953, 1.062), (-2.069e-08, 0.6388, 1.274), (-1.988e-08, 0.658, 1.52), (-3.377e-08, 0.6388, 1.766), (-5.608e-08, 0.5953, 1.978), (0.1541, 0.575, 1.978), (0.1653, 0.6171, 1.766), (0.1703, 0.6356, 1.52), (0.1653, 0.6171, 1.274), (0.1541, 0.575, 1.062), (-0.5155, -0.2976, 1.978), (-0.5533, -0.3194, 1.766), (-0.5699, -0.329, 1.52), (-0.5533, -0.3194, 1.274), (-0.5155, -0.2976, 1.062), (0.4209, -0.4209, 1.978), (0.4517, -0.4517, 1.766), (0.4653, -0.4653, 1.52), (0.4517, -0.4517, 1.274), (0.4209, -0.4209, 1.062), (0.2976, 0.5155, 1.978), (0.3194, 0.5533, 1.766), (0.329, 0.5699, 1.52), (0.3194, 0.5533, 1.274), (0.2976, 0.5155, 1.062), (-0.575, -0.1541, 1.978), (-0.6171, -0.1653, 1.766), (-0.6356, -0.1703, 1.52), (-0.6171, -0.1653, 1.274), (-0.575, -0.1541, 1.062), (0.2976, -0.5155, 1.978), (0.3194, -0.5533, 1.766), (0.329, -0.5699, 1.52), (0.3194, -0.5533, 1.274), (0.2976, -0.5155, 1.062), (0.4209, 0.4209, 1.978), (0.4517, 0.4517, 1.766), (0.4653, 0.4653, 1.52), (0.4517, 0.4517, 1.274), (0.4209, 0.4209, 1.062), (-0.5953, -7.466e-08, 1.978), (-0.6388, -7.515e-08, 1.766), (-0.658, -7.537e-08, 1.52), (-0.6388, -7.515e-08, 1.274), (-0.5953, -7.466e-08, 1.062)], [], [(53, 52, 35, 36), (63, 62, 28, 29), (73, 72, 43, 44), (78, 53, 36, 37), (83, 63, 29, 30), (88, 73, 44, 45), (93, 78, 37, 38), (98, 83, 30, 31), (103, 88, 45, 46), (108, 93, 38, 39), (113, 98, 31, 32), (118, 103, 46, 47), (128, 127, 24, 25), (133, 108, 39, 40), (138, 113, 32, 33), (127, 118, 47, 24), (143, 128, 25, 26), (148, 133, 40, 41), (153, 138, 33, 34), (158, 143, 26, 27), (163, 148, 41, 42), (52, 153, 34, 35), (62, 158, 27, 28), (72, 163, 42, 43), (19, 18, 167, 68), (68, 167, 166, 69), (69, 166, 165, 70), (70, 165, 164, 71), (71, 164, 163, 72), (4, 3, 162, 58), (58, 162, 161, 59), (59, 161, 160, 60), (60, 160, 159, 61), (61, 159, 158, 62), (11, 10, 157, 48), (48, 157, 156, 49), (49, 156, 155, 50), (50, 155, 154, 51), (51, 154, 153, 52), (18, 17, 152, 167), (167, 152, 151, 166), (166, 151, 150, 165), (165, 150, 149, 164), (164, 149, 148, 163), (3, 2, 147, 162), (162, 147, 146, 161), (161, 146, 145, 160), (160, 145, 144, 159), (159, 144, 143, 158), (10, 9, 142, 157), (157, 142, 141, 156), (156, 141, 140, 155), (155, 140, 139, 154), (154, 139, 138, 153), (17, 16, 137, 152), (152, 137, 136, 151), (151, 136, 135, 150), (150, 135, 134, 149), (149, 134, 133, 148), (2, 1, 132, 147), (147, 132, 131, 146), (146, 131, 130, 145), (145, 130, 129, 144), (144, 129, 128, 143), (0, 23, 122, 123), (123, 122, 121, 124), (124, 121, 120, 125), (125, 120, 119, 126), (126, 119, 118, 127), (9, 8, 117, 142), (142, 117, 116, 141), (141, 116, 115, 140), (140, 115, 114, 139), (139, 114, 113, 138), (16, 15, 112, 137), (137, 112, 111, 136), (136, 111, 110, 135), (135, 110, 109, 134), (134, 109, 108, 133), (1, 0, 123, 132), (132, 123, 124, 131), (131, 124, 125, 130), (130, 125, 126, 129), (129, 126, 127, 128), (23, 22, 107, 122), (122, 107, 106, 121), (121, 106, 105, 120), (120, 105, 104, 119), (119, 104, 103, 118), (8, 7, 102, 117), (117, 102, 101, 116), (116, 101, 100, 115), (115, 100, 99, 114), (114, 99, 98, 113), (15, 14, 97, 112), (112, 97, 96, 111), (111, 96, 95, 110), (110, 95, 94, 109), (109, 94, 93, 108), (22, 21, 92, 107), (107, 92, 91, 106), (106, 91, 90, 105), (105, 90, 89, 104), (104, 89, 88, 103), (7, 6, 87, 102), (102, 87, 86, 101), (101, 86, 85, 100), (100, 85, 84, 99), (99, 84, 83, 98), (14, 13, 82, 97), (97, 82, 81, 96), (96, 81, 80, 95), (95, 80, 79, 94), (94, 79, 78, 93), (21, 20, 77, 92), (92, 77, 76, 91), (91, 76, 75, 90), (90, 75, 74, 89), (89, 74, 73, 88), (6, 5, 67, 87), (87, 67, 66, 86), (86, 66, 65, 85), (85, 65, 64, 84), (84, 64, 63, 83), (13, 12, 57, 82), (82, 57, 56, 81), (81, 56, 55, 80), (80, 55, 54, 79), (79, 54, 53, 78), (20, 19, 68, 77), (77, 68, 69, 76), (76, 69, 70, 75), (75, 70, 71, 74), (74, 71, 72, 73), (5, 4, 58, 67), (67, 58, 59, 66), (66, 59, 60, 65), (65, 60, 61, 64), (64, 61, 62, 63), (12, 11, 48, 57), (57, 48, 49, 56), (56, 49, 50, 55), (55, 50, 51, 54), (54, 51, 52, 53)])
me_cylinder_002.polygons.foreach_set('use_smooth', [True] * 144)
_uv = me_cylinder_002.uv_layers.new(name='UVMap')
_uv.uv.foreach_set('vector', [0.2921, 0.2601, 0.293, 0.2202, 0.3403, 0.2216, 0.3395, 0.261, 0.3026, 0.9484, 0.2995, 0.9053, 0.3495, 0.9017, 0.3533, 0.9429, 0.2921, 0.5789, 0.2918, 0.539, 0.3395, 0.5387, 0.3399, 0.5785, 0.2916, 0.2999, 0.2921, 0.2601, 0.3395, 0.261, 0.339, 0.3005, 0.3075, 0.9927, 0.3026, 0.9484, 0.3533, 0.9429, 0.3589, 0.9842, 0.2925, 0.619, 0.2921, 0.5789, 0.3399, 0.5785, 0.3404, 0.6185, 0.2913, 0.3398, 0.2916, 0.2999, 0.339, 0.3005, 0.3387, 0.34, 0.3048, 0.05876, 0.3118, 0.01746, 0.3589, 0.02801, 0.3519, 0.06601, 0.2929, 0.6591, 0.2925, 0.619, 0.3404, 0.6185, 0.3409, 0.6585, 0.2912, 0.3796, 0.2913, 0.3398, 0.3387, 0.34, 0.3387, 0.3797, 0.2999, 0.09955, 0.3048, 0.05876, 0.3519, 0.06601, 0.3471, 0.1045, 0.2934, 0.6994, 0.2929, 0.6591, 0.3409, 0.6585, 0.3416, 0.6986, 0.2949, 0.7805, 0.2941, 0.7398, 0.3425, 0.7388, 0.3435, 0.7792, 0.2912, 0.4194, 0.2912, 0.3796, 0.3387, 0.3797, 0.3388, 0.4193, 0.2966, 0.14, 0.2999, 0.09955, 0.3471, 0.1045, 0.3438, 0.1433, 0.2941, 0.7398, 0.2934, 0.6994, 0.3416, 0.6986, 0.3425, 0.7388, 0.2959, 0.8216, 0.2949, 0.7805, 0.3435, 0.7792, 0.345, 0.8198, 0.2913, 0.4592, 0.2912, 0.4194, 0.3388, 0.4193, 0.3389, 0.4591, 0.2945, 0.1801, 0.2966, 0.14, 0.3438, 0.1433, 0.3417, 0.1824, 0.2974, 0.8631, 0.2959, 0.8216, 0.345, 0.8198, 0.3469, 0.8606, 0.2915, 0.4991, 0.2913, 0.4592, 0.3389, 0.4591, 0.3392, 0.4988, 0.293, 0.2202, 0.2945, 0.1801, 0.3417, 0.1824, 0.3403, 0.2216, 0.2995, 0.9053, 0.2974, 0.8631, 0.3469, 0.8606, 0.3495, 0.9017, 0.2918, 0.539, 0.2915, 0.4991, 0.3392, 0.4988, 0.3395, 0.5387, 0.02029, 0.5405, 0.02004, 0.5008, 0.06768, 0.5005, 0.06787, 0.5404, 0.06787, 0.5404, 0.06768, 0.5005, 0.1215, 0.5002, 0.1216, 0.5402, 0.1216, 0.5402, 0.1215, 0.5002, 0.1796, 0.4998, 0.1798, 0.5398, 0.1798, 0.5398, 0.1796, 0.4998, 0.2378, 0.4994, 0.238, 0.5394, 0.238, 0.5394, 0.2378, 0.4994, 0.2915, 0.4991, 0.2918, 0.539, 0.01187, 0.8954, 0.01513, 0.8565, 0.06242, 0.8599, 0.05916, 0.9004, 0.05916, 0.9004, 0.06242, 0.8599, 0.1175, 0.8632, 0.115, 0.9052, 0.115, 0.9052, 0.1175, 0.8632, 0.1787, 0.8652, 0.1777, 0.9084, 0.1777, 0.9084, 0.1787, 0.8652, 0.2406, 0.865, 0.2414, 0.9081, 0.2414, 0.9081, 0.2406, 0.865, 0.2974, 0.8631, 0.2995, 0.9053, 0.01581, 0.2204, 0.01442, 0.1799, 0.06342, 0.1781, 0.06445, 0.2191, 0.06445, 0.2191, 0.06342, 0.1781, 0.1193, 0.1768, 0.1197, 0.2182, 0.1197, 0.2182, 0.1193, 0.1768, 0.1798, 0.1767, 0.1793, 0.218, 0.1793, 0.218, 0.1798, 0.1767, 0.2399, 0.178, 0.2388, 0.2188, 0.2388, 0.2188, 0.2399, 0.178, 0.2945, 0.1801, 0.293, 0.2202, 0.02004, 0.5008, 0.01972, 0.4609, 0.06743, 0.4606, 0.06768, 0.5005, 0.06768, 0.5005, 0.06743, 0.4606, 0.1213, 0.4603, 0.1215, 0.5002, 0.1215, 0.5002, 0.1213, 0.4603, 0.1795, 0.4598, 0.1796, 0.4998, 0.1796, 0.4998, 0.1795, 0.4598, 0.2376, 0.4595, 0.2378, 0.4994, 0.2378, 0.4994, 0.2376, 0.4595, 0.2913, 0.4592, 0.2915, 0.4991, 0.01513, 0.8565, 0.01731, 0.8174, 0.06463, 0.8196, 0.06242, 0.8599, 0.06242, 0.8599, 0.06463, 0.8196, 0.1192, 0.8218, 0.1175, 0.8632, 0.1175, 0.8632, 0.1192, 0.8218, 0.1794, 0.8231, 0.1787, 0.8652, 0.1787, 0.8652, 0.1794, 0.8231, 0.24, 0.8229, 0.2406, 0.865, 0.2406, 0.865, 0.24, 0.8229, 0.2959, 0.8216, 0.2974, 0.8631, 0.01442, 0.1799, 0.01253, 0.1391, 0.06199, 0.1366, 0.06342, 0.1781, 0.06342, 0.1781, 0.06199, 0.1366, 0.1188, 0.1348, 0.1193, 0.1768, 0.1193, 0.1768, 0.1188, 0.1348, 0.1805, 0.1347, 0.1798, 0.1767, 0.1798, 0.1767, 0.1805, 0.1347, 0.2416, 0.1367, 0.2399, 0.178, 0.2399, 0.178, 0.2416, 0.1367, 0.2966, 0.14, 0.2945, 0.1801, 0.01972, 0.4609, 0.01934, 0.4211, 0.06712, 0.4207, 0.06743, 0.4606, 0.06743, 0.4606, 0.06712, 0.4207, 0.1211, 0.4203, 0.1213, 0.4603, 0.1213, 0.4603, 0.1211, 0.4203, 0.1793, 0.4198, 0.1795, 0.4598, 0.1795, 0.4598, 0.1793, 0.4198, 0.2375, 0.4195, 0.2376, 0.4595, 0.2376, 0.4595, 0.2375, 0.4195, 0.2912, 0.4194, 0.2913, 0.4592, 0.01731, 0.8174, 0.01873, 0.7781, 0.06609, 0.7796, 0.06463, 0.8196, 0.06463, 0.8196, 0.06609, 0.7796, 0.1204, 0.781, 0.1192, 0.8218, 0.1192, 0.8218, 0.1204, 0.781, 0.1798, 0.7818, 0.1794, 0.8231, 0.1794, 0.8231, 0.1798, 0.7818, 0.2396, 0.7815, 0.24, 0.8229, 0.24, 0.8229, 0.2396, 0.7815, 0.2949, 0.7805, 0.2959, 0.8216, 0.01963, 0.7386, 0.02016, 0.6991, 0.06759, 0.6997, 0.06702, 0.7396, 0.06702, 0.7396, 0.06759, 0.6997, 0.1215, 0.7002, 0.1211, 0.7404, 0.1211, 0.7404, 0.1215, 0.7002, 0.1801, 0.7004, 0.1799, 0.741, 0.1799, 0.741, 0.1801, 0.7004, 0.2389, 0.7, 0.2392, 0.7406, 0.2392, 0.7406, 0.2389, 0.7, 0.2934, 0.6994, 0.2941, 0.7398, 0.01253, 0.1391, 0.009909, 0.09805, 0.05994, 0.09446, 0.06199, 0.1366, 0.06199, 0.1366, 0.05994, 0.09446, 0.118, 0.09177, 0.1188, 0.1348, 0.1188, 0.1348, 0.118, 0.09177, 0.1816, 0.09163, 0.1805, 0.1347, 0.1805, 0.1347, 0.1816, 0.09163, 0.2442, 0.09467, 0.2416, 0.1367, 0.2416, 0.1367, 0.2442, 0.09467, 0.2999, 0.09955, 0.2966, 0.14, 0.01934, 0.4211, 0.01889, 0.3811, 0.06676, 0.3807, 0.06712, 0.4207, 0.06712, 0.4207, 0.06676, 0.3807, 0.1208, 0.3802, 0.1211, 0.4203, 0.1211, 0.4203, 0.1208, 0.3802, 0.1792, 0.3798, 0.1793, 0.4198, 0.1793, 0.4198, 0.1792, 0.3798, 0.2374, 0.3796, 0.2375, 0.4195, 0.2375, 0.4195, 0.2374, 0.3796, 0.2912, 0.3796, 0.2912, 0.4194, 0.01873, 0.7781, 0.01963, 0.7386, 0.06702, 0.7396, 0.06609, 0.7796, 0.06609, 0.7796, 0.06702, 0.7396, 0.1211, 0.7404, 0.1204, 0.781, 0.1204, 0.781, 0.1211, 0.7404, 0.1799, 0.741, 0.1798, 0.7818, 0.1798, 0.7818, 0.1799, 0.741, 0.2392, 0.7406, 0.2396, 0.7815, 0.2396, 0.7815, 0.2392, 0.7406, 0.2941, 0.7398, 0.2949, 0.7805, 0.02016, 0.6991, 0.02043, 0.6596, 0.06789, 0.6599, 0.06759, 0.6997, 0.06759, 0.6997, 0.06789, 0.6599, 0.1217, 0.6601, 0.1215, 0.7002, 0.1215, 0.7002, 0.1217, 0.6601, 0.1801, 0.66, 0.1801, 0.7004, 0.1801, 0.7004, 0.1801, 0.66, 0.2387, 0.6597, 0.2389, 0.7, 0.2389, 0.7, 0.2387, 0.6597, 0.2929, 0.6591, 0.2934, 0.6994, 0.009909, 0.09805, 0.006162, 0.0568, 0.05688, 0.0514, 0.05994, 0.09446, 0.05994, 0.09446, 0.05688, 0.0514, 0.1168, 0.04727, 0.118, 0.09177, 0.118, 0.09177, 0.1168, 0.04727, 0.183, 0.04702, 0.1816, 0.09163, 0.1816, 0.09163, 0.183, 0.04702, 0.2479, 0.05155, 0.2442, 0.09467, 0.2442, 0.09467, 0.2479, 0.05155, 0.3048, 0.05876, 0.2999, 0.09955, 0.01889, 0.3811, 0.01834, 0.3411, 0.06635, 0.3405, 0.06676, 0.3807, 0.06676, 0.3807, 0.06635, 0.3405, 0.1206, 0.34, 0.1208, 0.3802, 0.1208, 0.3802, 0.1206, 0.34, 0.1792, 0.3396, 0.1792, 0.3798, 0.1792, 0.3798, 0.1792, 0.3396, 0.2375, 0.3396, 0.2374, 0.3796, 0.2374, 0.3796, 0.2375, 0.3396, 0.2913, 0.3398, 0.2912, 0.3796, 0.02043, 0.6596, 0.02051, 0.6199, 0.06801, 0.6201, 0.06789, 0.6599, 0.06789, 0.6599, 0.06801, 0.6201, 0.1218, 0.6201, 0.1217, 0.6601, 0.1217, 0.6601, 0.1218, 0.6201, 0.18, 0.6199, 0.1801, 0.66, 0.1801, 0.66, 0.18, 0.6199, 0.2384, 0.6195, 0.2387, 0.6597, 0.2387, 0.6597, 0.2384, 0.6195, 0.2925, 0.619, 0.2929, 0.6591, 0.006162, 0.0568, 0.0006541, 0.01546, 0.05207, 0.006996, 0.05688, 0.0514, 0.05688, 0.0514, 0.05207, 0.006996, 0.1147, 0.0005888, 0.1168, 0.04727, 0.1168, 0.04727, 0.1147, 0.0005888, 0.1849, 5.99e-05, 0.183, 0.04702, 0.183, 0.04702, 0.1849, 5.99e-05, 0.2533, 0.006844, 0.2479, 0.05155, 0.2479, 0.05155, 0.2533, 0.006844, 0.3118, 0.01746, 0.3048, 0.05876, 0.01834, 0.3411, 0.01768, 0.301, 0.06585, 0.3003, 0.06635, 0.3405, 0.06635, 0.3405, 0.06585, 0.3003, 0.1203, 0.2996, 0.1206, 0.34, 0.1206, 0.34, 0.1203, 0.2996, 0.1792, 0.2993, 0.1792, 0.3396, 0.1792, 0.3396, 0.1792, 0.2993, 0.2377, 0.2995, 0.2375, 0.3396, 0.2375, 0.3396, 0.2377, 0.2995, 0.2916, 0.2999, 0.2913, 0.3398, 0.02051, 0.6199, 0.02045, 0.5803, 0.06799, 0.5802, 0.06801, 0.6201, 0.06801, 0.6201, 0.06799, 0.5802, 0.1217, 0.5801, 0.1218, 0.6201, 0.1218, 0.6201, 0.1217, 0.5801, 0.1799, 0.5798, 0.18, 0.6199, 0.18, 0.6199, 0.1799, 0.5798, 0.2382, 0.5794, 0.2384, 0.6195, 0.2384, 0.6195, 0.2382, 0.5794, 0.2921, 0.5789, 0.2925, 0.619, 5.99e-05, 0.9723, 0.007071, 0.9341, 0.05434, 0.9414, 0.04731, 0.9828, 0.04731, 0.9828, 0.05434, 0.9414, 0.1114, 0.9486, 0.1061, 0.9934, 0.1061, 0.9934, 0.1114, 0.9486, 0.1765, 0.9529, 0.1747, 0.9999, 0.1747, 0.9999, 0.1765, 0.9529, 0.2427, 0.9526, 0.2448, 0.9992, 0.2448, 0.9992, 0.2427, 0.9526, 0.3026, 0.9484, 0.3075, 0.9927, 0.01768, 0.301, 0.01686, 0.2608, 0.06523, 0.2598, 0.06585, 0.3003, 0.06585, 0.3003, 0.06523, 0.2598, 0.12, 0.259, 0.1203, 0.2996, 0.1203, 0.2996, 0.12, 0.259, 0.1794, 0.2588, 0.1792, 0.2993, 0.1792, 0.2993, 0.1794, 0.2588, 0.2381, 0.2593, 0.2377, 0.2995, 0.2377, 0.2995, 0.2381, 0.2593, 0.2921, 0.2601, 0.2916, 0.2999, 0.02045, 0.5803, 0.02029, 0.5405, 0.06787, 0.5404, 0.06799, 0.5802, 0.06799, 0.5802, 0.06787, 0.5404, 0.1216, 0.5402, 0.1217, 0.5801, 0.1217, 0.5801, 0.1216, 0.5402, 0.1798, 0.5398, 0.1799, 0.5798, 0.1799, 0.5798, 0.1798, 0.5398, 0.238, 0.5394, 0.2382, 0.5794, 0.2382, 0.5794, 0.238, 0.5394, 0.2918, 0.539, 0.2921, 0.5789, 0.007071, 0.9341, 0.01187, 0.8954, 0.05916, 0.9004, 0.05434, 0.9414, 0.05434, 0.9414, 0.05916, 0.9004, 0.115, 0.9052, 0.1114, 0.9486, 0.1114, 0.9486, 0.115, 0.9052, 0.1777, 0.9084, 0.1765, 0.9529, 0.1765, 0.9529, 0.1777, 0.9084, 0.2414, 0.9081, 0.2427, 0.9526, 0.2427, 0.9526, 0.2414, 0.9081, 0.2995, 0.9053, 0.3026, 0.9484, 0.01686, 0.2608, 0.01581, 0.2204, 0.06445, 0.2191, 0.06523, 0.2598, 0.06523, 0.2598, 0.06445, 0.2191, 0.1197, 0.2182, 0.12, 0.259, 0.12, 0.259, 0.1197, 0.2182, 0.1793, 0.218, 0.1794, 0.2588, 0.1794, 0.2588, 0.1793, 0.218, 0.2388, 0.2188, 0.2381, 0.2593, 0.2381, 0.2593, 0.2388, 0.2188, 0.293, 0.2202, 0.2921, 0.2601])
me_cylinder_002.materials.append(mat_glass)
me_cylinder_002.update()
me_plane = bpy.data.meshes.new('Plane')
me_plane.from_pydata([(-1.0, -1.0, 0.0), (1.0, -1.0, 0.0), (-1.0, 1.0, 0.0), (1.0, 1.0, 0.0)], [], [(0, 1, 3, 2)])
_uv = me_plane.uv_layers.new(name='UVMap')
_uv.uv.foreach_set('vector', [0.0, 0.0, 1.0, 0.0, 1.0, 1.0, 0.0, 1.0])
me_plane.materials.append(mat_material_001)
me_plane.update()

# ---- curves / text
cu_plane = bpy.data.curves.new('Plane', 'CURVE')
cu_plane.dimensions = '3D'
_sp = cu_plane.splines.new('POLY'); _sp.points.add(15)
_sp.points.foreach_set('co', [-1.0, -0.003292, 0.0, 0.0, -1.0, 0.5553, 0.0, 0.0, -0.9932, 0.6079, 0.0, 0.0, -0.9734, 0.6586, 0.0, 0.0, -0.9418, 0.7039, 0.0, 0.0, -0.9007, 0.7407, 0.0, 0.0, -0.8528, 0.7665, 0.0, 0.0, -0.8015, 0.7796, 0.0, 0.0, 0.8015, 0.9757, 0.0, 0.0, 0.8528, 0.9752, 0.0, 0.0, 0.9007, 0.9611, 0.0, 0.0, 0.9418, 0.9343, 0.0, 0.0, 0.9734, 0.8967, 0.0, 0.0, 0.9932, 0.8509, 0.0, 0.0, 1.0, 0.8, 0.0, 0.0, 1.0, -0.003292, 0.0, 0.0])
_sp.order_v = 0
_sp.resolution_v = 0
_sp.use_endpoint_u = True
cu_plane.materials.append(mat_metal)
cu_plane.bevel_mode = 'PROFILE'
cu_plane.bevel_profile.use_clip = True
cu_plane.bevel_depth = 0.08
cu_plane.fill_mode = 'FULL'
cu_plane_001 = bpy.data.curves.new('Plane.001', 'CURVE')
cu_plane_001.dimensions = '3D'
_sp = cu_plane_001.splines.new('POLY'); _sp.points.add(33)
_sp.points.foreach_set('co', [-1.408, 0.9466, 7.462e-08, 0.0, -1.53, 0.8962, 7.462e-08, 0.0, -1.642, 0.8273, 7.462e-08, 0.0, -1.742, 0.7417, 7.462e-08, 0.0, -1.828, 0.6415, 7.462e-08, 0.0, -1.897, 0.5291, 7.462e-08, 0.0, -1.947, 0.4074, 7.462e-08, 0.0, -1.978, 0.2792, 7.462e-08, 0.0, -1.988, 0.1478, 7.462e-08, 0.0, -1.988, -0.1724, 7.462e-08, 0.0, -1.978, -0.3038, 7.462e-08, 0.0, -1.947, -0.4319, 7.462e-08, 0.0, -1.897, -0.5537, 7.462e-08, 0.0, -1.828, -0.6661, 7.462e-08, 0.0, -1.742, -0.7663, 7.462e-08, 0.0, -1.642, -0.8519, 7.462e-08, 0.0, -1.53, -0.9207, 7.462e-08, 0.0, -1.408, -0.9712, 7.462e-08, 0.0, -1.28, -1.002, 7.462e-08, 0.0, -1.149, -1.012, 7.462e-08, 0.0, -0.18, -1.012, 7.462e-08, 0.0, -0.1208, -1.003, 7.462e-08, 0.0, -0.06737, -0.9757, 7.462e-08, 0.0, -0.025, -0.9333, 7.462e-08, 0.0, 0.002209, -0.8799, 7.462e-08, 0.0, 0.01158, -0.8207, 7.462e-08, 0.0, 0.01158, 0.7962, 7.462e-08, 0.0, 0.002209, 0.8554, 7.462e-08, 0.0, -0.025, 0.9088, 7.462e-08, 0.0, -0.06737, 0.9511, 7.462e-08, 0.0, -0.1208, 0.9783, 7.462e-08, 0.0, -0.18, 0.9877, 7.462e-08, 0.0, -1.149, 0.9877, 7.462e-08, 0.0, -1.28, 0.9774, 7.462e-08, 0.0])
_sp.order_v = 0
_sp.resolution_v = 0
_sp.use_cyclic_u = True
_sp.use_endpoint_u = True
cu_plane_001.materials.append(mat_metal)
cu_plane_001.bevel_mode = 'PROFILE'
cu_plane_001.bevel_profile.use_clip = True
cu_plane_001.bevel_depth = 0.04
cu_plane_001.fill_mode = 'FULL'

# ---- objects
ob_light = bpy.data.objects.new('Light', light_light)
ob_camera = bpy.data.objects.new('Camera', cam_camera)
ob_cylinder = bpy.data.objects.new('Cylinder', me_cylinder_001)
ob_cylinder_001 = bpy.data.objects.new('Cylinder.001', me_cylinder_002)
ob_plane = bpy.data.objects.new('Plane', cu_plane)
ob_plane_001 = bpy.data.objects.new('Plane.001', cu_plane_001)
ob_point = bpy.data.objects.new('Point', light_point)
ob_plane_002 = bpy.data.objects.new('Plane.002', me_plane)
ob_area = bpy.data.objects.new('Area', light_area)

# ---- transforms, parenting, visibility, modifiers, constraints
ob_light.location = (5.127, -2.056, 3.36)
ob_light.rotation_euler = (0.6503, 0.05522, 1.866)
ob_light.lock_rotations_4d = False
ob_light.empty_display_type = 'ARROWS'
ob_light.color = (0.0, 0.0, 0.0, 0.0)
ob_light.lineart.crease_threshold = 0.0
ob_camera.location = (8.277, -8.226, 7.761)
ob_camera.rotation_euler = (1.109, 0.0, 0.8149)
ob_camera.scale = (1.155, 1.155, 1.155)
ob_camera.lock_rotations_4d = False
ob_camera.empty_display_type = 'ARROWS'
ob_camera.color = (0.0, 0.0, 0.0, 0.0)
ob_camera.display_type = 'WIRE'
ob_camera.lineart.crease_threshold = 0.0
ob_cylinder.location = (0.02657, -0.3965, 0.6751)
ob_cylinder.rotation_euler = (0.0, -0.0, 1.747)
_m = ob_cylinder.modifiers.new('Bevel', 'BEVEL')
_m.segments = 2
_m = ob_cylinder.modifiers.new('Subdivision', 'SUBSURF')
_m.levels = 2
_m = ob_cylinder.modifiers.new('Auto Smooth', 'NODES')
_m.node_group = ng_auto_smooth
_gi = [s.identifier for s in ng_auto_smooth.interface.items_tree if s.item_type == 'SOCKET' and s.in_out == 'INPUT']
_m[_gi[1]] = 0.6981  # Angle
ob_cylinder_001.location = (0.02657, -0.3965, 0.6751)
ob_cylinder_001.rotation_euler = (0.0, -0.0, 1.747)
_m = ob_cylinder_001.modifiers.new('Solidify', 'SOLIDIFY')
_m.thickness = 0.05
_m = ob_cylinder_001.modifiers.new('Auto Smooth', 'NODES')
_m.node_group = ng_auto_smooth
_gi = [s.identifier for s in ng_auto_smooth.interface.items_tree if s.item_type == 'SOCKET' and s.in_out == 'INPUT']
_m[_gi[1]] = 0.5236  # Angle
ob_plane.location = (0.05933, -0.3535, 1.998)
ob_plane.rotation_euler = (-1.747, 1.571, 0.0)
ob_plane.scale = (1.281, 1.281, 1.281)
_m = ob_plane.modifiers.new('Mirror', 'MIRROR')
_m.use_axis = (False, True, False)
_m = ob_plane.modifiers.new('Subdivision', 'SUBSURF')
_m.levels = 2
ob_plane_001.location = (0.02496, -0.3795, 3.698)
ob_plane_001.rotation_euler = (0.0, -0.985, 1.747)
ob_plane_001.scale = (0.5422, 0.5422, 0.5422)
ob_point.location = (0.03644, -0.3812, 1.774)
ob_plane_002.location = (-6.966, 8.21, 0.0)
ob_plane_002.scale = (13.48, 13.48, 13.48)
ob_area.location = (-3.151, 2.539, 5.08)
ob_area.rotation_euler = (0.09818, -0.688, -0.9)

# ---- collection membership
col_collection.objects.link(ob_light)
col_collection.objects.link(ob_camera)
col_collection.objects.link(ob_cylinder)
col_collection.objects.link(ob_cylinder_001)
col_collection.objects.link(ob_plane)
col_collection.objects.link(ob_plane_001)
col_collection.objects.link(ob_point)
col_collection.objects.link(ob_plane_002)
col_collection.objects.link(ob_area)

# ---- scene / render settings (as saved in the file)
scene.camera = ob_camera
scene.frame_start = 1; scene.frame_end = 250; scene.frame_set(26)
scene.render.engine = 'CYCLES'
scene.cycles.samples = 2048
scene.cycles.sampling_pattern = 'TABULATED_SOBOL'
scene.cycles.use_light_tree = False
scene.eevee.use_gtao = True
scene.eevee.use_raytracing = True
scene.view_settings.view_transform = 'Filmic'
bpy.context.view_layer.update()

